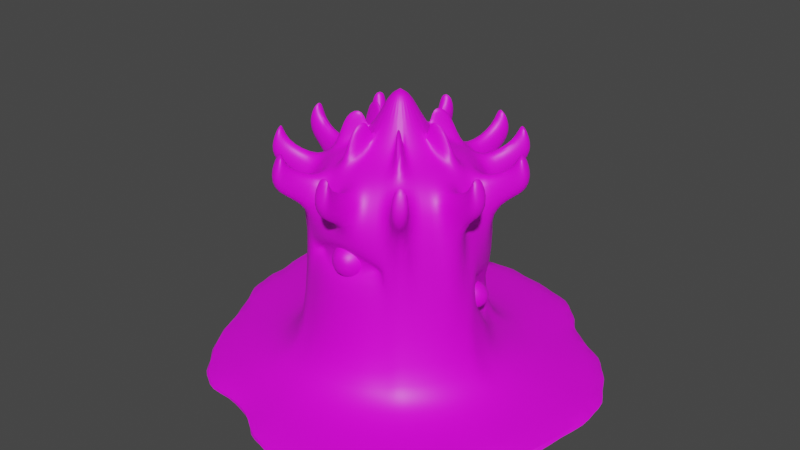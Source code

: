 # Source: Monstruo_ojos_1.blend  (saved by Blender 3.6.11; exported with 4.5.12 LTS)
import bpy
from mathutils import Matrix  # noqa: F401  (used for matrix-valued properties, if any)

bpy.ops.wm.read_factory_settings(use_empty=True)
scene = bpy.context.scene
scene.name = 'Scene'

# ---- collections
col_collection = bpy.data.collections.new('Collection'); scene.collection.children.link(col_collection)

# ---- images (referenced by path relative to the original .blend; pixels are not part of the script)
import os
ASSET_DIR = os.environ.get("B2B_ASSET_DIR", "")  # directory of the original .blend (textures are referenced by path, not embedded)
HERE = os.path.dirname(os.path.abspath(__file__))  # packed textures are extracted next to this script under _unpacked/

def load_image(name, relpath, width, height, colorspace="sRGB"):
    """Load a texture the original file referenced (path relative to the .blend, or extracted next to this script)."""
    p = next((c for c in (os.path.join(HERE, relpath), os.path.join(ASSET_DIR, relpath)) if relpath and os.path.exists(c)), "")
    if p:
        img = bpy.data.images.load(p, check_existing=True)
        img.name = name
    else:  # same state as the original file: an image datablock whose file is absent (Cycles renders it pink)
        img = bpy.data.images.new(name, width, height)
        img.source = "FILE"
        img.filepath = "//" + (relpath or name)
    img.colorspace_settings.name = colorspace
    return img
img_paletasubmarino_png = load_image('PaletaSubmarino.png', 'MonstruoOjos.png', 1024, 1024, 'sRGB')

# ---- materials (node trees are filled in below, after node groups)
mat_mounstroojo = bpy.data.materials.new('MounstroOjo')
mat_mounstroojo.use_transparent_shadow = False

# ---- node groups
ng_auto_smooth = bpy.data.node_groups.new('Auto Smooth', 'GeometryNodeTree')
_s = ng_auto_smooth.interface.new_socket(name='Geometry', in_out='OUTPUT', socket_type='NodeSocketGeometry')
_s = ng_auto_smooth.interface.new_socket(name='Geometry', in_out='INPUT', socket_type='NodeSocketGeometry')
_s = ng_auto_smooth.interface.new_socket(name='Angle', in_out='INPUT', socket_type='NodeSocketFloat')
_s.subtype = 'ANGLE'
_s.min_value = 0.0
_s.max_value = 3.142
ng_auto_smooth.is_modifier = True
_N = ng_auto_smooth.nodes; _L = ng_auto_smooth.links
n0 = _N.new('NodeGroupOutput'); n0.name = 'Group Output'; n0.location = (480, -100)
n1 = _N.new('NodeGroupInput'); n1.name = 'Group Input'; n1.location = (-420, -300)
n2 = _N.new('NodeGroupInput'); n2.name = 'Group Input.001'; n2.location = (-60, -100)
n3 = _N.new('GeometryNodeSetShadeSmooth'); n3.name = 'Set Shade Smooth'; n3.location = (120, -100)
n3.domain = 'EDGE'
n4 = _N.new('GeometryNodeSetShadeSmooth'); n4.name = 'Set Shade Smooth.001'; n4.location = (300, -100)
n5 = _N.new('GeometryNodeInputMeshEdgeAngle'); n5.name = 'Edge Angle'; n5.location = (-420, -220)
n6 = _N.new('GeometryNodeInputEdgeSmooth'); n6.name = 'Is Edge Smooth'; n6.location = (-60, -160)
n7 = _N.new('GeometryNodeInputShadeSmooth'); n7.name = 'Is Face Smooth'; n7.location = (-240, -340)
n8 = _N.new('FunctionNodeBooleanMath'); n8.name = 'Boolean Math'; n8.location = (-60, -220)
n9 = _N.new('FunctionNodeCompare'); n9.name = 'Compare'; n9.location = (-240, -180)
n9.operation = 'LESS_EQUAL'
_L.new(n5.outputs[0], n9.inputs[0])
_L.new(n4.outputs[0], n0.inputs[0])
_L.new(n1.outputs[1], n9.inputs[1])
_L.new(n9.outputs[0], n8.inputs[0])
_L.new(n7.outputs[0], n8.inputs[1])
_L.new(n2.outputs[0], n3.inputs[0])
_L.new(n6.outputs[0], n3.inputs[1])
_L.new(n3.outputs[0], n4.inputs[0])
_L.new(n8.outputs[0], n3.inputs[2])
n0.is_active_output = True

# ---- material node trees
mat_mounstroojo.use_nodes = True; mat_mounstroojo.node_tree.nodes.clear()
_N = mat_mounstroojo.node_tree.nodes; _L = mat_mounstroojo.node_tree.links
n0 = _N.new('ShaderNodeBsdfPrincipled'); n0.name = 'Principled BSDF'; n0.location = (10, 300)
n0.inputs[3].default_value = 1.45
n0.inputs[27].default_value = (0.0, 0.0, 0.0, 1.0)
n1 = _N.new('ShaderNodeOutputMaterial'); n1.name = 'Material Output'; n1.location = (300, 300)
n2 = _N.new('ShaderNodeTexImage'); n2.name = 'Image Texture'; n2.location = (-280, 260)
n2.image = img_paletasubmarino_png
_L.new(n0.outputs[0], n1.inputs[0])
_L.new(n2.outputs[0], n0.inputs[0])
n1.is_active_output = True

# ---- world
world_world = bpy.data.worlds.new('World'); scene.world = world_world
world_world.use_nodes = True; world_world.node_tree.nodes.clear()
_N = world_world.node_tree.nodes; _L = world_world.node_tree.links
n0 = _N.new('ShaderNodeOutputWorld'); n0.name = 'World Output'; n0.location = (300, 300)
n1 = _N.new('ShaderNodeBackground'); n1.name = 'Background'; n1.location = (10, 300)
n1.inputs[0].default_value = (0.05088, 0.05088, 0.05088, 1.0)
_L.new(n1.outputs[0], n0.inputs[0])
n0.is_active_output = True
world_world.color = (0.05088, 0.05088, 0.05088)
world_world.use_sun_shadow = False
world_world.sun_shadow_jitter_overblur = 0.0

# ---- meshes
me_cylinder = bpy.data.meshes.new('Cylinder')
me_cylinder.from_pydata([(-3.398e-10, 1.028, 0.431), (0.0, 1.0, 2.188), (0.2006, 1.008, 0.431), (0.1951, 0.9808, 2.188), (0.3934, 0.9498, 0.431), (0.3827, 0.9239, 2.188), (0.5712, 0.8548, 0.431), (0.5556, 0.8315, 2.188), (0.727, 0.727, 0.431), (0.7071, 0.7071, 2.188), (0.8548, 0.5712, 0.431), (0.8315, 0.5556, 2.188), (0.9498, 0.3934, 0.431), (0.9239, 0.3827, 2.188), (1.008, 0.2006, 0.431), (0.9808, 0.1951, 2.188), (1.028, -4.182e-10, 0.431), (1.0, 0.0, 2.188), (1.008, -0.2006, 0.431), (0.9808, -0.1951, 2.188), (0.9498, -0.3934, 0.431), (0.9239, -0.3827, 2.188), (0.8548, -0.5712, 0.431), (0.8315, -0.5556, 2.188), (0.727, -0.727, 0.431), (0.7071, -0.7071, 2.188), (0.5712, -0.8548, 0.431), (0.5556, -0.8315, 2.188), (0.3934, -0.9498, 0.431), (0.3827, -0.9239, 2.188), (0.2006, -1.008, 0.431), (0.1951, -0.9808, 2.188), (-3.398e-10, -1.028, 0.431), (0.0, -1.0, 2.188), (-0.2006, -1.008, 0.431), (-0.1951, -0.9808, 2.188), (-0.3934, -0.9498, 0.431), (-0.3827, -0.9239, 2.188), (-0.5712, -0.8548, 0.431), (-0.5556, -0.8315, 2.188), (-0.727, -0.727, 0.431), (-0.7071, -0.7071, 2.188), (-0.8548, -0.5712, 0.431), (-0.8315, -0.5556, 2.188), (-0.9498, -0.3934, 0.431), (-0.9239, -0.3827, 2.188), (-1.008, -0.2006, 0.431), (-0.9808, -0.1951, 2.188), (-1.028, -4.182e-10, 0.431), (-1.0, 0.0, 2.188), (-1.008, 0.2006, 0.431), (-0.9808, 0.1951, 2.188), (-0.9498, 0.3934, 0.431), (-0.9239, 0.3827, 2.188), (-0.8548, 0.5712, 0.431), (-0.8315, 0.5556, 2.188), (-0.727, 0.727, 0.431), (-0.7071, 0.7071, 2.188), (-0.5712, 0.8548, 0.431), (-0.5556, 0.8315, 2.188), (-0.3934, 0.9498, 0.431), (-0.3827, 0.9239, 2.188), (-0.2006, 1.008, 0.431), (-0.1951, 0.9808, 2.188), (-8.698e-09, 1.456, 0.1971), (0.284, 1.428, 0.1971), (0.5572, 1.345, 0.1971), (0.8089, 1.211, 0.1971), (1.029, 1.029, 0.1971), (1.211, 0.8089, 0.1971), (1.345, 0.5572, 0.1971), (1.428, 0.284, 0.1971), (1.456, -6.794e-09, 0.1971), (1.428, -0.284, 0.1971), (1.345, -0.5572, 0.1971), (1.211, -0.8089, 0.1971), (1.029, -1.029, 0.1971), (0.8089, -1.211, 0.1971), (0.5572, -1.345, 0.1971), (0.284, -1.428, 0.1971), (-8.698e-09, -1.456, 0.1971), (-0.284, -1.428, 0.1971), (-0.5572, -1.345, 0.1971), (-0.8089, -1.211, 0.1971), (-1.029, -1.029, 0.1971), (-1.211, -0.8089, 0.1971), (-1.345, -0.5572, 0.1971), (-1.428, -0.284, 0.1971), (-1.456, -6.794e-09, 0.1971), (-1.428, 0.284, 0.1971), (-1.345, 0.5572, 0.1971), (-1.211, 0.8089, 0.1971), (-1.029, 1.029, 0.1971), (-0.8089, 1.211, 0.1971), (-0.5572, 1.345, 0.1971), (-0.284, 1.428, 0.1971), (-0.2224, 2.852, 0.006145), (0.2925, 2.716, 0.006145), (0.9287, 2.594, 0.006145), (1.24, 2.15, 0.006145), (1.375, 1.878, 0.006145), (2.002, 1.625, 0.006145), (2.222, 1.29, 0.006145), (2.544, 0.8191, 0.006145), (2.577, 0.3827, 0.006145), (2.399, -0.5613, 0.006145), (2.293, -0.6812, 0.006145), (2.049, -0.9219, 0.006145), (1.954, -1.695, 0.006145), (1.654, -1.991, 0.006145), (1.177, -2.246, 0.006145), (0.6829, -2.392, 0.006145), (0.1444, -2.445, 0.006145), (-0.2522, -2.344, 0.006145), (-0.5808, -1.939, 0.006145), (-1.354, -2.027, 0.006145), (-1.595, -1.837, 0.006145), (-1.938, -1.419, 0.006145), (-2.181, -1.036, 0.006145), (-2.338, -0.5183, 0.006145), (-2.77, 0.02028, 0.006145), (-2.824, 0.4405, 0.006145), (-2.844, 0.8046, 0.006145), (-3.109, 1.578, 0.006145), (-2.589, 2.15, 0.006145), (-1.543, 2.316, 0.006145), (-1.066, 2.571, 0.006145), (-0.6427, 2.834, 0.006145), (0.169, 0.8497, 2.471), (6.309e-09, 0.8663, 2.471), (0.3315, 0.8004, 2.471), (0.4813, 0.7203, 2.471), (0.6126, 0.6126, 2.471), (0.7203, 0.4813, 2.471), (0.8004, 0.3315, 2.471), (0.8497, 0.169, 2.471), (0.8663, 1.992e-09, 2.471), (0.8497, -0.169, 2.471), (0.8004, -0.3315, 2.471), (0.7203, -0.4813, 2.471), (0.6126, -0.6126, 2.471), (0.4813, -0.7203, 2.471), (0.3315, -0.8004, 2.471), (0.169, -0.8497, 2.471), (6.309e-09, -0.8663, 2.471), (-0.169, -0.8497, 2.471), (-0.3315, -0.8004, 2.471), (-0.4813, -0.7203, 2.471), (-0.6126, -0.6126, 2.471), (-0.7203, -0.4813, 2.471), (-0.8004, -0.3315, 2.471), (-0.8497, -0.169, 2.471), (-0.8663, 1.992e-09, 2.471), (-0.8497, 0.169, 2.471), (-0.8004, 0.3315, 2.471), (-0.7203, 0.4813, 2.471), (-0.6126, 0.6126, 2.471), (-0.4813, 0.7203, 2.471), (-0.3315, 0.8004, 2.471), (-0.169, 0.8497, 2.471), (0.1331, 0.6692, 2.641), (7.328e-09, 0.6823, 2.641), (0.2611, 0.6304, 2.641), (0.3791, 0.5673, 2.641), (0.4825, 0.4825, 2.641), (0.5673, 0.3791, 2.641), (0.6304, 0.2611, 2.641), (0.6692, 0.1331, 2.641), (0.6823, 1.173e-09, 2.641), (0.6692, -0.1331, 2.641), (0.6304, -0.2611, 2.641), (0.5673, -0.3791, 2.641), (0.4825, -0.4825, 2.641), (0.3791, -0.5673, 2.641), (0.2611, -0.6304, 2.641), (0.1331, -0.6692, 2.641), (7.328e-09, -0.6823, 2.641), (-0.1331, -0.6692, 2.641), (-0.2611, -0.6304, 2.641), (-0.3791, -0.5673, 2.641), (-0.4825, -0.4825, 2.641), (-0.5673, -0.3791, 2.641), (-0.6304, -0.2611, 2.641), (-0.6692, -0.1331, 2.641), (-0.6823, 1.173e-09, 2.641), (-0.6692, 0.1331, 2.641), (-0.6304, 0.2611, 2.641), (-0.5673, 0.3791, 2.641), (-0.4825, 0.4825, 2.641), (-0.3791, 0.5673, 2.641), (-0.2611, 0.6304, 2.641), (-0.1331, 0.6692, 2.641), (0.06549, 0.3293, 2.764), (3.892e-09, 0.3357, 2.764), (0.1285, 0.3102, 2.764), (0.1865, 0.2791, 2.764), (0.2374, 0.2374, 2.764), (0.2791, 0.1865, 2.764), (0.3102, 0.1285, 2.764), (0.3293, 0.06549, 2.764), (0.3357, 6.255e-09, 2.764), (0.3293, -0.06549, 2.764), (0.3102, -0.1285, 2.764), (0.2791, -0.1865, 2.764), (0.2374, -0.2374, 2.764), (0.1865, -0.2791, 2.764), (0.1285, -0.3102, 2.764), (0.06549, -0.3293, 2.764), (3.892e-09, -0.3357, 2.764), (-0.06549, -0.3293, 2.764), (-0.1285, -0.3102, 2.764), (-0.1865, -0.2791, 2.764), (-0.2374, -0.2374, 2.764), (-0.2791, -0.1865, 2.764), (-0.3102, -0.1285, 2.764), (-0.3293, -0.06549, 2.764), (-0.3357, 6.255e-09, 2.764), (-0.3293, 0.06549, 2.764), (-0.3102, 0.1285, 2.764), (-0.2791, 0.1865, 2.764), (-0.2374, 0.2374, 2.764), (-0.1865, 0.2791, 2.764), (-0.1285, 0.3102, 2.764), (-0.06549, 0.3293, 2.764), (0.1951, -0.9808, 1.885), (0.1951, -0.9808, 1.516), (0.0, -1.0, 1.916), (0.0, -1.0, 1.489), (-0.1951, -0.9808, 1.876), (-0.1951, -0.9808, 1.512), (-0.3827, -0.9239, 1.799), (-0.3827, -0.9239, 1.564), (-0.5556, -0.8315, 1.678), (0.5556, -0.8315, 1.686), (0.3827, -0.9239, 1.793), (0.3827, -0.9239, 1.582), (0.1502, -0.8666, 1.841), (0.1502, -0.8666, 1.556), (7.425e-10, -0.8814, 1.864), (7.425e-10, -0.8814, 1.536), (-0.1502, -0.8666, 1.833), (-0.1502, -0.8666, 1.553), (-0.2946, -0.8228, 1.774), (-0.2946, -0.8228, 1.593), (0.2946, -0.8228, 1.77), (0.2946, -0.8228, 1.607), (0.4277, -0.7517, 1.688), (-0.4277, -0.7517, 1.681), (0.7071, 0.7071, 1.032), (0.7071, 0.7071, 0.5794), (0.8315, 0.5556, 1.289), (0.8315, 0.5556, 0.5891), (0.9239, 0.3827, 1.4), (0.9239, 0.3827, 0.7372), (0.9808, 0.1951, 1.432), (0.9808, 0.1951, 1.007), (1.0, 0.0, 1.38), (0.5556, 0.8315, 0.6876), (0.6068, 0.5997, 1.029), (0.6068, 0.5997, 0.6503), (0.7108, 0.4729, 1.244), (0.7108, 0.4729, 0.6584), (0.7882, 0.3283, 1.337), (0.7882, 0.3283, 0.7823), (0.8358, 0.1713, 1.363), (0.8358, 0.1713, 1.008), (0.8518, 0.008099, 1.32), (0.48, 0.7038, 0.7408), (-1.0, 0.0, 1.014), (-0.9808, 0.1951, 1.182), (-0.9808, 0.1951, 0.9825), (-0.9239, 0.3827, 1.351), (-0.9239, 0.3827, 0.9712), (-0.8315, 0.5556, 1.4), (-0.8315, 0.5556, 1.002), (-0.7071, 0.7071, 1.382), (-0.7071, 0.7071, 1.106), (-0.5556, 0.8315, 1.331), (-0.8266, 0.2141, 1.179), (-0.8266, 0.2141, 1.041), (-0.7872, 0.3439, 1.296), (-0.7872, 0.3439, 1.033), (-0.7233, 0.4635, 1.33), (-0.7233, 0.4635, 1.054), (-0.6372, 0.5683, 1.317), (-0.6372, 0.5683, 1.127), (-0.5324, 0.6544, 1.282), (-0.8399, 0.07911, 1.062), (0.4977, 1.303, 2.374), (0.3101, 1.36, 2.374), (0.9585, 1.013, 2.374), (0.8069, 1.138, 2.374), (1.36, 0.3101, 2.374), (1.303, 0.4977, 2.374), (1.303, -0.4977, 2.374), (1.36, -0.3101, 2.374), (0.8069, -1.138, 2.374), (0.9585, -1.013, 2.374), (0.03884, -1.394, 2.374), (0.2339, -1.375, 2.374), (-0.7423, -1.181, 2.374), (-0.5695, -1.273, 2.374), (-1.273, -0.5695, 2.374), (-1.181, -0.7423, 2.374), (-1.375, 0.2339, 2.374), (-1.394, 0.03884, 2.374), (-1.013, 0.9585, 2.374), (-1.138, 0.8069, 2.374), (-0.3101, 1.36, 2.374), (-0.4977, 1.303, 2.374), (0.4465, 1.18, 2.657), (0.284, 1.229, 2.657), (0.8639, 0.9189, 2.657), (0.7327, 1.027, 2.657), (1.229, 0.284, 2.657), (1.18, 0.4465, 2.657), (1.18, -0.4465, 2.657), (1.229, -0.284, 2.657), (0.7327, -1.027, 2.657), (0.8639, -0.9189, 2.657), (0.03884, -1.261, 2.657), (0.2078, -1.244, 2.657), (-0.6681, -1.07, 2.657), (-0.5183, -1.15, 2.657), (-1.15, -0.5183, 2.657), (-1.07, -0.6681, 2.657), (-1.244, 0.2078, 2.657), (-1.261, 0.03884, 2.657), (-0.9189, 0.8639, 2.657), (-1.027, 0.7327, 2.657), (-0.284, 1.229, 2.657), (-0.4465, 1.18, 2.657), (0.5113, 1.333, 2.619), (0.3214, 1.391, 2.619), (0.9778, 1.04, 2.619), (0.8244, 1.166, 2.619), (1.384, 0.3278, 2.619), (1.327, 0.5177, 2.619), (1.327, -0.4901, 2.619), (1.384, -0.3001, 2.619), (0.8244, -1.138, 2.619), (0.9778, -1.012, 2.619), (0.04671, -1.398, 2.619), (0.2442, -1.378, 2.619), (-0.7442, -1.182, 2.619), (-0.5692, -1.275, 2.619), (-1.282, -0.5627, 2.619), (-1.188, -0.7378, 2.619), (-1.385, 0.2507, 2.619), (-1.404, 0.05315, 2.619), (-1.019, 0.9843, 2.619), (-1.145, 0.8308, 2.619), (-0.3066, 1.391, 2.619), (-0.4965, 1.333, 2.619), (0.4595, 1.208, 2.906), (0.295, 1.258, 2.906), (0.8821, 0.9442, 2.906), (0.7492, 1.053, 2.906), (1.252, 0.3014, 2.906), (1.202, 0.4659, 2.906), (1.202, -0.4383, 2.906), (1.252, -0.2737, 2.906), (0.7492, -1.026, 2.906), (0.8821, -0.9165, 2.906), (0.04671, -1.263, 2.906), (0.2178, -1.246, 2.906), (-0.669, -1.069, 2.906), (-0.5174, -1.15, 2.906), (-1.157, -0.5109, 2.906), (-1.076, -0.6626, 2.906), (-1.252, 0.2243, 2.906), (-1.269, 0.05315, 2.906), (-0.9229, 0.8885, 2.906), (-1.032, 0.7556, 2.906), (-0.2802, 1.258, 2.906), (-0.4447, 1.208, 2.906), (0.01823, 0.09166, 3.324), (-1.368e-07, 0.09346, 3.324), (0.03576, 0.08634, 3.324), (0.05192, 0.07771, 3.324), (0.06608, 0.06608, 3.324), (0.07771, 0.05192, 3.324), (0.08634, 0.03576, 3.324), (0.09166, 0.01823, 3.324), (0.09346, 1.249e-08, 3.324), (0.09166, -0.01823, 3.324), (0.08634, -0.03576, 3.324), (0.07771, -0.05192, 3.324), (0.06608, -0.06608, 3.324), (0.05192, -0.07771, 3.324), (0.03576, -0.08634, 3.324), (0.01823, -0.09166, 3.324), (-1.368e-07, -0.09346, 3.324), (-0.01823, -0.09166, 3.324), (-0.03576, -0.08634, 3.324), (-0.05192, -0.07771, 3.324), (-0.06608, -0.06608, 3.324), (-0.07771, -0.05192, 3.324), (-0.08634, -0.03576, 3.324), (-0.09166, -0.01823, 3.324), (-0.09346, 1.249e-08, 3.324), (-0.09166, 0.01823, 3.324), (-0.08634, 0.03576, 3.324), (-0.07771, 0.05192, 3.324), (-0.06608, 0.06608, 3.324), (-0.05192, 0.07771, 3.324), (-0.03576, 0.08634, 3.324), (-0.01823, 0.09166, 3.324), (0.2915, 0.4845, 3.015), (0.2148, 0.5255, 3.015), (0.5584, 0.01128, 3.015), (0.5498, 0.09786, 3.015), (0.3132, -0.4735, 3.015), (0.3804, -0.4183, 3.015), (-0.2262, -0.539, 3.015), (-0.1429, -0.5642, 3.015), (-0.545, -0.2342, 3.015), (-0.504, -0.311, 3.015), (-0.555, 0.2067, 3.015), (-0.5802, 0.1234, 3.015), (-0.2502, 0.5255, 3.015), (-0.327, 0.4845, 3.015), (0.1662, 0.297, 3.095), (0.1285, 0.3172, 3.095), (0.3329, 0.01128, 3.095), (0.3287, 0.05388, 3.095), (0.1879, -0.2861, 3.095), (0.221, -0.2589, 3.095), (-0.1399, -0.3307, 3.095), (-0.09892, -0.3431, 3.095), (-0.3367, -0.148, 3.095), (-0.3165, -0.1857, 3.095), (-0.3467, 0.1204, 3.095), (-0.3591, 0.07944, 3.095), (-0.164, 0.3172, 3.095), (-0.2017, 0.297, 3.095), (-1.922, -0.8862, 0.1567), (-1.714, -1.232, 0.1567), (2.099, -0.4765, 0.1567), (2.215, 0.2084, 0.1567), (-2.053, -0.4518, 0.1567), (1.997, -0.682, 0.1567), (-2.316, -4.206e-09, 0.1567), (1.789, -0.9463, 0.1567), (-2.332, 0.3837, 0.1567), (1.644, -1.501, 0.1567), (-2.303, 0.7297, 0.1567), (1.361, -1.762, 0.1567), (-2.388, 1.3, 0.1567), (0.961, -1.976, 0.1567), (0.3157, 2.264, 0.1567), (-0.1225, 2.357, 0.1567), (-1.998, 1.74, 0.1567), (0.5402, -2.101, 0.1567), (0.8181, 2.153, 0.1567), (-1.287, 1.925, 0.1567), (0.08846, -2.146, 0.1567), (1.123, 1.83, 0.1567), (-0.8862, 2.139, 0.1567), (-0.2817, -2.074, 0.1567), (1.311, 1.583, 0.1567), (-0.5062, 2.332, 0.1567), (-0.6072, -1.799, 0.1567), (1.762, 1.327, 0.1567), (-1.178, -1.783, 0.1567), (1.956, 1.009, 0.1567), (-1.427, -1.583, 0.1567), (2.183, 0.6015, 0.1567), (0.01324, -0.9739, 1.839), (0.01324, -0.8134, 1.939), (0.01324, -0.6289, 1.897), (0.1104, -0.9751, 1.799), (0.1848, -0.8155, 1.868), (0.1587, -0.6307, 1.837), (0.04737, -0.5288, 1.722), (0.01324, -1.02, 1.703), (0.1507, -0.9779, 1.701), (0.2559, -0.8206, 1.697), (0.2189, -0.6349, 1.691), (0.0615, -0.5298, 1.688), (0.1104, -0.9808, 1.604), (0.1848, -0.8256, 1.525), (0.1587, -0.6392, 1.546), (0.04737, -0.5308, 1.654), (0.01324, -0.982, 1.564), (0.01324, -0.8277, 1.454), (0.01324, -0.641, 1.486), (0.01324, -0.5312, 1.64), (-0.08395, -0.9808, 1.604), (-0.1583, -0.8256, 1.525), (-0.1322, -0.6392, 1.546), (-0.02089, -0.5308, 1.654), (0.01324, -0.525, 1.688), (-0.1242, -0.9779, 1.701), (-0.2294, -0.8206, 1.697), (-0.1925, -0.6349, 1.691), (-0.03502, -0.5298, 1.688), (-0.08395, -0.9751, 1.799), (-0.1583, -0.8155, 1.868), (-0.1322, -0.6307, 1.837), (-0.02089, -0.5288, 1.722), (0.01324, -0.5284, 1.736), (0.8215, 0.5183, 1.063), (0.7466, 0.457, 1.179), (0.6477, 0.3437, 1.195), (0.7603, 0.5577, 1.021), (0.6386, 0.5264, 1.105), (0.5561, 0.4026, 1.132), (0.5612, 0.2588, 1.086), (0.8341, 0.5067, 0.95), (0.7296, 0.5535, 0.9434), (0.5845, 0.5191, 0.9677), (0.5102, 0.3964, 1.015), (0.5505, 0.2573, 1.059), (0.7475, 0.5083, 0.8749), (0.616, 0.4393, 0.8468), (0.537, 0.3288, 0.9129), (0.5567, 0.2414, 1.035), (0.8034, 0.4485, 0.8561), (0.7147, 0.3338, 0.8136), (0.6207, 0.2393, 0.8848), (0.5764, 0.2204, 1.028), (0.8646, 0.4092, 0.8981), (0.8227, 0.2644, 0.8876), (0.7122, 0.1804, 0.9476), (0.5978, 0.2066, 1.043), (0.5771, 0.23, 1.066), (0.8953, 0.4133, 0.9761), (0.8768, 0.2717, 1.025), (0.7581, 0.1866, 1.064), (0.6086, 0.2081, 1.07), (0.8774, 0.4585, 1.045), (0.8453, 0.3514, 1.146), (0.7314, 0.2543, 1.167), (0.6023, 0.2239, 1.094), (0.5827, 0.2449, 1.101), (-0.7487, 0.5068, 1.262), (-0.6566, 0.4463, 1.28), (-0.6074, 0.3606, 1.228), (-0.7938, 0.4665, 1.276), (-0.7362, 0.3752, 1.304), (-0.6749, 0.3003, 1.248), (-0.6457, 0.2857, 1.142), (-0.8136, 0.513, 1.208), (-0.8422, 0.4427, 1.245), (-0.8216, 0.3331, 1.25), (-0.7473, 0.2646, 1.203), (-0.6627, 0.2773, 1.131), (-0.8655, 0.4492, 1.188), (-0.8628, 0.3446, 1.149), (-0.7822, 0.2744, 1.117), (-0.6709, 0.2796, 1.111), (-0.8502, 0.4823, 1.138), (-0.8357, 0.403, 1.061), (-0.7592, 0.3239, 1.042), (-0.6655, 0.2912, 1.093), (-0.8051, 0.5225, 1.124), (-0.7562, 0.4741, 1.036), (-0.6918, 0.3841, 1.022), (-0.6497, 0.3053, 1.089), (-0.6461, 0.2934, 1.114), (-0.7567, 0.5464, 1.155), (-0.6707, 0.5162, 1.09), (-0.6194, 0.4198, 1.067), (-0.6327, 0.3137, 1.099), (-0.7334, 0.5399, 1.212), (-0.6295, 0.5047, 1.191), (-0.5844, 0.4101, 1.153), (-0.6245, 0.3114, 1.119), (-0.6299, 0.2998, 1.137)], [], [(0, 1, 3, 2), (2, 3, 5, 4), (4, 5, 7, 257, 6), (6, 257, 249, 8), (8, 249, 251, 10), (10, 251, 253, 12), (12, 253, 255, 14), (14, 255, 256, 16), (16, 256, 17, 19, 18), (18, 19, 21, 20), (20, 21, 23, 22), (22, 23, 25, 24), (24, 25, 27, 233, 26), (26, 233, 235, 28), (28, 235, 225, 30), (30, 225, 227, 32), (32, 227, 229, 34), (34, 229, 231, 36), (36, 231, 232, 38), (38, 232, 39, 41, 40), (40, 41, 43, 42), (42, 43, 45, 44), (44, 45, 47, 46), (46, 47, 49, 268, 48), (48, 268, 270, 50), (50, 270, 272, 52), (52, 272, 274, 54), (54, 274, 276, 56), (56, 276, 277, 58), (58, 277, 59, 61, 60), (159, 63, 308, 330), (60, 61, 63, 62), (62, 63, 1, 0), (6, 8, 68, 67), (437, 436, 118, 117), (24, 26, 77, 76), (42, 44, 86, 85), (60, 62, 95, 94), (16, 18, 73, 72), (34, 36, 82, 81), (52, 54, 91, 90), (8, 10, 69, 68), (26, 28, 78, 77), (0, 2, 65, 64), (44, 46, 87, 86), (62, 0, 64, 95), (18, 20, 74, 73), (36, 38, 83, 82), (54, 56, 92, 91), (10, 12, 70, 69), (28, 30, 79, 78), (46, 48, 88, 87), (2, 4, 66, 65), (20, 22, 75, 74), (38, 40, 84, 83), (56, 58, 93, 92), (12, 14, 71, 70), (30, 32, 80, 79), (48, 50, 89, 88), (4, 6, 67, 66), (22, 24, 76, 75), (40, 42, 85, 84), (58, 60, 94, 93), (14, 16, 72, 71), (32, 34, 81, 80), (50, 52, 90, 89), (96, 97, 98, 99, 100, 101, 102, 103, 104, 105, 106, 107, 108, 109, 110, 111, 112, 113, 114, 115, 116, 117, 118, 119, 120, 121, 122, 123, 124, 125, 126, 127), (439, 438, 105, 104), (436, 440, 119, 118), (438, 441, 106, 105), (440, 442, 120, 119), (441, 443, 107, 106), (442, 444, 121, 120), (443, 445, 108, 107), (444, 446, 122, 121), (445, 447, 109, 108), (446, 448, 123, 122), (447, 449, 110, 109), (451, 450, 97, 96), (448, 452, 124, 123), (449, 453, 111, 110), (450, 454, 98, 97), (452, 455, 125, 124), (453, 456, 112, 111), (454, 457, 99, 98), (455, 458, 126, 125), (456, 459, 113, 112), (457, 460, 100, 99), (458, 461, 127, 126), (459, 462, 114, 113), (460, 463, 101, 100), (461, 451, 96, 127), (462, 464, 115, 114), (463, 465, 102, 101), (464, 466, 116, 115), (465, 467, 103, 102), (466, 437, 117, 116), (467, 439, 104, 103), (131, 130, 162, 163), (3, 128, 311, 289), (19, 17, 136, 137), (37, 35, 145, 146), (55, 53, 154, 155), (11, 9, 132, 133), (29, 27, 141, 142), (47, 45, 150, 151), (3, 1, 129, 128), (1, 63, 159, 129), (149, 150, 324, 325), (153, 51, 304, 326), (61, 158, 331, 309), (13, 11, 133, 134), (31, 29, 142, 143), (49, 47, 151, 152), (57, 55, 307, 306), (23, 21, 138, 139), (41, 39, 147, 148), (59, 57, 156, 157), (144, 33, 298, 320), (150, 45, 302, 324), (39, 37, 301, 300), (7, 5, 130, 131), (25, 23, 139, 140), (43, 41, 148, 149), (61, 59, 157, 158), (17, 15, 135, 136), (35, 33, 144, 145), (53, 51, 153, 154), (21, 19, 295, 294), (134, 135, 314, 315), (166, 165, 197, 198), (158, 157, 189, 190), (145, 144, 176, 177), (132, 131, 163, 164), (159, 158, 190, 191), (146, 145, 177, 178), (133, 132, 164, 165), (129, 159, 191, 161), (147, 146, 178, 179), (134, 133, 165, 166), (148, 147, 179, 180), (135, 134, 166, 167), (149, 148, 180, 181), (136, 135, 167, 168), (150, 149, 181, 182), (137, 136, 168, 169), (151, 150, 182, 183), (138, 137, 169, 170), (152, 151, 183, 184), (139, 138, 170, 171), (153, 152, 184, 185), (140, 139, 171, 172), (154, 153, 185, 186), (141, 140, 172, 173), (155, 154, 186, 187), (142, 141, 173, 174), (128, 129, 161, 160), (156, 155, 187, 188), (143, 142, 174, 175), (130, 128, 160, 162), (157, 156, 188, 189), (144, 143, 175, 176), (201, 200, 384, 385), (180, 179, 211, 212), (167, 166, 198, 199), (181, 180, 212, 213), (209, 210, 428, 429), (189, 221, 435, 421), (169, 168, 200, 201), (183, 182, 214, 215), (170, 169, 201, 202), (184, 183, 215, 216), (171, 170, 202, 203), (185, 184, 216, 217), (172, 171, 203, 204), (221, 222, 434, 435), (194, 195, 422, 423), (187, 186, 218, 219), (174, 173, 205, 206), (160, 161, 193, 192), (188, 187, 219, 220), (175, 174, 206, 207), (162, 160, 192, 194), (189, 188, 220, 221), (176, 175, 207, 208), (173, 172, 413, 412), (162, 194, 423, 409), (177, 176, 208, 209), (164, 163, 195, 196), (191, 190, 222, 223), (186, 185, 419, 418), (165, 164, 196, 197), (161, 191, 223, 193), (179, 178, 210, 211), (234, 224, 236, 244), (228, 226, 33, 35), (232, 231, 243, 247), (234, 233, 27, 29), (235, 233, 246, 245), (230, 228, 35, 37), (231, 229, 241, 243), (224, 234, 29, 31), (230, 232, 247, 242), (230, 37, 39, 232), (229, 227, 239, 241), (226, 224, 31, 33), (241, 239, 238, 240), (245, 246, 244), (243, 241, 240, 242), (237, 245, 244, 236), (247, 243, 242), (239, 237, 236, 238), (233, 234, 244, 246), (224, 226, 238, 236), (226, 228, 240, 238), (225, 235, 245, 237), (228, 230, 242, 240), (227, 225, 237, 239), (252, 254, 264, 262), (254, 15, 17, 256), (249, 257, 267, 259), (250, 248, 9, 11), (248, 250, 260, 258), (252, 250, 11, 13), (253, 251, 261, 263), (254, 252, 13, 15), (257, 248, 258, 267), (248, 257, 7, 9), (251, 249, 259, 261), (256, 255, 265, 266), (255, 253, 263, 265), (250, 252, 262, 260), (254, 256, 266, 264), (286, 285, 284), (275, 277, 286, 284), (275, 57, 59, 277), (274, 272, 281, 283), (271, 269, 51, 53), (273, 275, 284, 282), (273, 271, 53, 55), (277, 276, 285, 286), (275, 273, 55, 57), (272, 270, 279, 281), (269, 268, 49, 51), (281, 279, 278, 280), (283, 281, 280, 282), (285, 283, 282, 284), (279, 287, 278), (268, 269, 278, 287), (271, 273, 282, 280), (269, 271, 280, 278), (270, 268, 287, 279), (276, 274, 283, 285), (309, 331, 375, 353), (305, 327, 371, 349), (308, 309, 353, 352), (324, 302, 346, 368), (299, 321, 365, 343), (306, 307, 351, 350), (303, 325, 369, 347), (293, 315, 359, 337), (304, 305, 349, 348), (331, 330, 374, 375), (328, 306, 350, 372), (7, 131, 313, 291), (138, 21, 294, 316), (5, 3, 289, 288), (137, 138, 316, 317), (25, 140, 319, 297), (147, 39, 300, 322), (19, 137, 317, 295), (15, 13, 293, 292), (152, 153, 326, 327), (33, 31, 299, 298), (156, 57, 306, 328), (51, 49, 305, 304), (13, 134, 315, 293), (140, 141, 318, 319), (37, 146, 323, 301), (31, 143, 321, 299), (155, 156, 328, 329), (49, 152, 327, 305), (55, 155, 329, 307), (128, 130, 310, 311), (130, 5, 288, 310), (9, 7, 291, 290), (143, 144, 320, 321), (27, 25, 297, 296), (132, 9, 290, 312), (45, 43, 303, 302), (63, 61, 309, 308), (131, 132, 312, 313), (158, 159, 330, 331), (141, 27, 296, 318), (146, 147, 322, 323), (43, 149, 325, 303), (135, 15, 292, 314), (346, 347, 369, 368), (352, 353, 375, 374), (338, 339, 361, 360), (344, 345, 367, 366), (350, 351, 373, 372), (332, 333, 355, 354), (336, 337, 359, 358), (342, 343, 365, 364), (348, 349, 371, 370), (334, 335, 357, 356), (340, 341, 363, 362), (311, 310, 354, 355), (310, 288, 332, 354), (330, 308, 352, 374), (313, 312, 356, 357), (314, 292, 336, 358), (295, 317, 361, 339), (315, 314, 358, 359), (320, 298, 342, 364), (288, 289, 333, 332), (301, 323, 367, 345), (317, 316, 360, 361), (326, 304, 348, 370), (290, 291, 335, 334), (307, 329, 373, 351), (319, 318, 362, 363), (291, 313, 357, 335), (292, 293, 337, 336), (312, 290, 334, 356), (321, 320, 364, 365), (297, 319, 363, 341), (294, 295, 339, 338), (318, 296, 340, 362), (323, 322, 366, 367), (296, 297, 341, 340), (289, 311, 355, 333), (325, 324, 368, 369), (298, 299, 343, 342), (316, 294, 338, 360), (327, 326, 370, 371), (300, 301, 345, 344), (322, 300, 344, 366), (329, 328, 372, 373), (302, 303, 347, 346), (376, 377, 407, 406, 405, 404, 403, 402, 401, 400, 399, 398, 397, 396, 395, 394, 393, 392, 391, 390, 389, 388, 387, 386, 385, 384, 383, 382, 381, 380, 379, 378), (215, 214, 398, 399), (202, 201, 385, 386), (216, 215, 399, 400), (203, 202, 386, 387), (217, 216, 400, 401), (204, 203, 387, 388), (218, 217, 401, 402), (205, 204, 388, 389), (219, 218, 402, 403), (206, 205, 389, 390), (192, 193, 377, 376), (220, 219, 403, 404), (207, 206, 390, 391), (194, 192, 376, 378), (221, 220, 404, 405), (208, 207, 391, 392), (195, 194, 378, 379), (222, 221, 405, 406), (209, 208, 392, 393), (196, 195, 379, 380), (223, 222, 406, 407), (210, 209, 393, 394), (197, 196, 380, 381), (193, 223, 407, 377), (211, 210, 394, 395), (198, 197, 381, 382), (212, 211, 395, 396), (199, 198, 382, 383), (213, 212, 396, 397), (200, 199, 383, 384), (214, 213, 397, 398), (410, 411, 425, 424), (416, 417, 431, 430), (418, 419, 433, 432), (412, 413, 427, 426), (408, 409, 423, 422), (420, 421, 435, 434), (414, 415, 429, 428), (195, 163, 408, 422), (185, 217, 433, 419), (163, 162, 409, 408), (190, 189, 421, 420), (222, 190, 420, 434), (172, 204, 427, 413), (177, 209, 429, 415), (178, 177, 415, 414), (218, 186, 418, 432), (199, 200, 424, 425), (213, 214, 430, 431), (205, 173, 412, 426), (167, 199, 425, 411), (210, 178, 414, 428), (168, 167, 411, 410), (181, 213, 431, 417), (182, 181, 417, 416), (200, 168, 410, 424), (217, 218, 432, 433), (204, 205, 426, 427), (214, 182, 416, 430), (266, 265, 263, 261, 259, 267, 258, 260, 262, 264), (71, 72, 439, 467), (84, 85, 437, 466), (70, 71, 467, 465), (83, 84, 466, 464), (69, 70, 465, 463), (82, 83, 464, 462), (95, 64, 451, 461), (68, 69, 463, 460), (81, 82, 462, 459), (94, 95, 461, 458), (67, 68, 460, 457), (80, 81, 459, 456), (93, 94, 458, 455), (66, 67, 457, 454), (79, 80, 456, 453), (92, 93, 455, 452), (65, 66, 454, 450), (78, 79, 453, 449), (91, 92, 452, 448), (64, 65, 450, 451), (77, 78, 449, 447), (90, 91, 448, 446), (76, 77, 447, 445), (89, 90, 446, 444), (75, 76, 445, 443), (88, 89, 444, 442), (74, 75, 443, 441), (87, 88, 442, 440), (73, 74, 441, 438), (86, 87, 440, 436), (72, 73, 438, 439), (85, 86, 436, 437), (484, 485, 481, 480), (472, 473, 470, 469), (473, 472, 477, 478), (474, 473, 478, 479), (497, 468, 469, 498), (482, 483, 479, 478), (470, 473, 474, 501), (493, 494, 489, 488), (475, 476, 471), (479, 492, 474), (481, 482, 478, 477), (475, 480, 476), (483, 492, 479), (489, 490, 486, 485), (483, 482, 486, 487), (475, 484, 480), (494, 495, 490, 489), (497, 498, 494, 493), (490, 491, 487, 486), (487, 492, 483), (475, 488, 484), (491, 492, 487), (498, 499, 495, 494), (495, 496, 491, 490), (475, 493, 488), (496, 492, 491), (492, 500, 501), (499, 500, 496, 495), (475, 497, 493), (500, 492, 496), (470, 501, 500, 499), (468, 497, 475), (492, 501, 474), (469, 470, 499, 498), (488, 489, 485, 484), (480, 481, 477, 476), (476, 477, 472, 471), (471, 472, 469, 468), (471, 468, 475), (485, 486, 482, 481), (518, 519, 515, 514), (506, 507, 504, 503), (507, 506, 511, 512), (508, 507, 512, 513), (531, 502, 503, 532), (516, 517, 513, 512), (504, 507, 508, 535), (527, 528, 523, 522), (509, 510, 505), (513, 526, 508), (515, 516, 512, 511), (509, 514, 510), (517, 526, 513), (523, 524, 520, 519), (517, 516, 520, 521), (509, 518, 514), (528, 529, 524, 523), (531, 532, 528, 527), (524, 525, 521, 520), (521, 526, 517), (509, 522, 518), (525, 526, 521), (532, 533, 529, 528), (529, 530, 525, 524), (509, 527, 522), (530, 526, 525), (526, 534, 535), (533, 534, 530, 529), (509, 531, 527), (534, 526, 530), (504, 535, 534, 533), (502, 531, 509), (526, 535, 508), (503, 504, 533, 532), (522, 523, 519, 518), (514, 515, 511, 510), (510, 511, 506, 505), (505, 506, 503, 502), (505, 502, 509), (519, 520, 516, 515), (552, 553, 549, 548), (540, 541, 538, 537), (541, 540, 545, 546), (542, 541, 546, 547), (565, 536, 537, 566), (550, 551, 547, 546), (538, 541, 542, 569), (561, 562, 557, 556), (543, 544, 539), (547, 560, 542), (549, 550, 546, 545), (543, 548, 544), (551, 560, 547), (557, 558, 554, 553), (551, 550, 554, 555), (543, 552, 548), (562, 563, 558, 557), (565, 566, 562, 561), (558, 559, 555, 554), (555, 560, 551), (543, 556, 552), (559, 560, 555), (566, 567, 563, 562), (563, 564, 559, 558), (543, 561, 556), (564, 560, 559), (560, 568, 569), (567, 568, 564, 563), (543, 565, 561), (568, 560, 564), (538, 569, 568, 567), (536, 565, 543), (560, 569, 542), (537, 538, 567, 566), (556, 557, 553, 552), (548, 549, 545, 544), (544, 545, 540, 539), (539, 540, 537, 536), (539, 536, 543), (553, 554, 550, 549)])
me_cylinder.polygons.foreach_set('use_smooth', [True] * 554)
_uv = me_cylinder.uv_layers.new(name='UVMap')
_uv.uv.foreach_set('vector', [0.78, 0.6938, 0.78, 0.7065, 0.7792, 0.7065, 0.7792, 0.6938, 0.7792, 0.6938, 0.7792, 0.7065, 0.7784, 0.7065, 0.7784, 0.6938, 0.7784, 0.6938, 0.7784, 0.7065, 0.7776, 0.7065, 0.7776, 0.6966, 0.7776, 0.6938, 0.7776, 0.6938, 0.7776, 0.6966, 0.7768, 0.6948, 0.7768, 0.6938, 0.7768, 0.6938, 0.7768, 0.6948, 0.776, 0.6954, 0.776, 0.6938, 0.776, 0.6938, 0.776, 0.6954, 0.7752, 0.6959, 0.7752, 0.6938, 0.7752, 0.6938, 0.7752, 0.6959, 0.7744, 0.6969, 0.7744, 0.6938, 0.7744, 0.6938, 0.7744, 0.6969, 0.7736, 0.6988, 0.7736, 0.6938, 0.7736, 0.6938, 0.7736, 0.6988, 0.7736, 0.7065, 0.7728, 0.7065, 0.7728, 0.6938, 0.7728, 0.6938, 0.7728, 0.7065, 0.772, 0.7065, 0.772, 0.6938, 0.772, 0.6938, 0.772, 0.7065, 0.7712, 0.7065, 0.7712, 0.6938, 0.7712, 0.6938, 0.7712, 0.7065, 0.7704, 0.7065, 0.7704, 0.6938, 0.7704, 0.6938, 0.7704, 0.7065, 0.7696, 0.7065, 0.7696, 0.7033, 0.7696, 0.6938, 0.7696, 0.6938, 0.7696, 0.7033, 0.7688, 0.7027, 0.7688, 0.6938, 0.7688, 0.6938, 0.7688, 0.7027, 0.768, 0.7022, 0.768, 0.6938, 0.768, 0.6938, 0.768, 0.7022, 0.7673, 0.7021, 0.7673, 0.6938, 0.7673, 0.6938, 0.7673, 0.7021, 0.7665, 0.7022, 0.7665, 0.6938, 0.7665, 0.6938, 0.7665, 0.7022, 0.7657, 0.7025, 0.7657, 0.6938, 0.7657, 0.6938, 0.7657, 0.7025, 0.7649, 0.7033, 0.7649, 0.6938, 0.7649, 0.6938, 0.7649, 0.7033, 0.7649, 0.7065, 0.7641, 0.7065, 0.7641, 0.6938, 0.7641, 0.6938, 0.7641, 0.7065, 0.7633, 0.7065, 0.7633, 0.6938, 0.7633, 0.6938, 0.7633, 0.7065, 0.7625, 0.7065, 0.7625, 0.6938, 0.7625, 0.6938, 0.7625, 0.7065, 0.7617, 0.7065, 0.7617, 0.6938, 0.7617, 0.6938, 0.7617, 0.7065, 0.7609, 0.7065, 0.7609, 0.699, 0.7609, 0.6938, 0.7609, 0.6938, 0.7609, 0.699, 0.7601, 0.6988, 0.7601, 0.6938, 0.7601, 0.6938, 0.7601, 0.6988, 0.7593, 0.6988, 0.7593, 0.6938, 0.7593, 0.6938, 0.7593, 0.6988, 0.7585, 0.699, 0.7585, 0.6938, 0.7585, 0.6938, 0.7585, 0.699, 0.7577, 0.6996, 0.7577, 0.6938, 0.7577, 0.6938, 0.7577, 0.6996, 0.7569, 0.7011, 0.7569, 0.6938, 0.7569, 0.6938, 0.7569, 0.7011, 0.7569, 0.7065, 0.7561, 0.7065, 0.7561, 0.6938, 0.7553, 0.7065, 0.7553, 0.7065, 0.7553, 0.7065, 0.7553, 0.7065, 0.7561, 0.6938, 0.7561, 0.7065, 0.7553, 0.7065, 0.7553, 0.6938, 0.7553, 0.6938, 0.7553, 0.7065, 0.7545, 0.7065, 0.7545, 0.6938, 0.7776, 0.6938, 0.7768, 0.6938, 0.7768, 0.6938, 0.7776, 0.6938, 0.7633, 0.6938, 0.7625, 0.6938, 0.7625, 0.6938, 0.7633, 0.6938, 0.7704, 0.6938, 0.7696, 0.6938, 0.7696, 0.6938, 0.7704, 0.6938, 0.7633, 0.6938, 0.7625, 0.6938, 0.7625, 0.6938, 0.7633, 0.6938, 0.7561, 0.6938, 0.7553, 0.6938, 0.7553, 0.6938, 0.7561, 0.6938, 0.7736, 0.6938, 0.7728, 0.6938, 0.7728, 0.6938, 0.7736, 0.6938, 0.7665, 0.6938, 0.7657, 0.6938, 0.7657, 0.6938, 0.7665, 0.6938, 0.7593, 0.6938, 0.7585, 0.6938, 0.7585, 0.6938, 0.7593, 0.6938, 0.7768, 0.6938, 0.776, 0.6938, 0.776, 0.6938, 0.7768, 0.6938, 0.7696, 0.6938, 0.7688, 0.6938, 0.7688, 0.6938, 0.7696, 0.6938, 0.78, 0.6938, 0.7792, 0.6938, 0.7792, 0.6938, 0.78, 0.6938, 0.7625, 0.6938, 0.7617, 0.6938, 0.7617, 0.6938, 0.7625, 0.6938, 0.7553, 0.6938, 0.7545, 0.6938, 0.7545, 0.6938, 0.7553, 0.6938, 0.7728, 0.6938, 0.772, 0.6938, 0.772, 0.6938, 0.7728, 0.6938, 0.7657, 0.6938, 0.7649, 0.6938, 0.7649, 0.6938, 0.7657, 0.6938, 0.7585, 0.6938, 0.7577, 0.6938, 0.7577, 0.6938, 0.7585, 0.6938, 0.776, 0.6938, 0.7752, 0.6938, 0.7752, 0.6938, 0.776, 0.6938, 0.7688, 0.6938, 0.768, 0.6938, 0.768, 0.6938, 0.7688, 0.6938, 0.7617, 0.6938, 0.7609, 0.6938, 0.7609, 0.6938, 0.7617, 0.6938, 0.7792, 0.6938, 0.7784, 0.6938, 0.7784, 0.6938, 0.7792, 0.6938, 0.772, 0.6938, 0.7712, 0.6938, 0.7712, 0.6938, 0.772, 0.6938, 0.7649, 0.6938, 0.7641, 0.6938, 0.7641, 0.6938, 0.7649, 0.6938, 0.7577, 0.6938, 0.7569, 0.6938, 0.7569, 0.6938, 0.7577, 0.6938, 0.7752, 0.6938, 0.7744, 0.6938, 0.7744, 0.6938, 0.7752, 0.6938, 0.768, 0.6938, 0.7673, 0.6938, 0.7673, 0.6938, 0.768, 0.6938, 0.7609, 0.6938, 0.7601, 0.6938, 0.7601, 0.6938, 0.7609, 0.6938, 0.7784, 0.6938, 0.7776, 0.6938, 0.7776, 0.6938, 0.7784, 0.6938, 0.7712, 0.6938, 0.7704, 0.6938, 0.7704, 0.6938, 0.7712, 0.6938, 0.7641, 0.6938, 0.7633, 0.6938, 0.7633, 0.6938, 0.7641, 0.6938, 0.7569, 0.6938, 0.7561, 0.6938, 0.7561, 0.6938, 0.7569, 0.6938, 0.7744, 0.6938, 0.7736, 0.6938, 0.7736, 0.6938, 0.7744, 0.6938, 0.7673, 0.6938, 0.7665, 0.6938, 0.7665, 0.6938, 0.7673, 0.6938, 0.7601, 0.6938, 0.7593, 0.6938, 0.7593, 0.6938, 0.7601, 0.6938, 0.7736, 0.6935, 0.7748, 0.6934, 0.776, 0.6931, 0.777, 0.6925, 0.7779, 0.6918, 0.7787, 0.6908, 0.7793, 0.6898, 0.7796, 0.6886, 0.7797, 0.6874, 0.7796, 0.6862, 0.7793, 0.6851, 0.7787, 0.684, 0.7779, 0.6831, 0.777, 0.6824, 0.776, 0.6818, 0.7748, 0.6814, 0.7736, 0.6813, 0.7724, 0.6814, 0.7713, 0.6818, 0.7702, 0.6824, 0.7693, 0.6831, 0.7685, 0.684, 0.768, 0.6851, 0.7676, 0.6862, 0.7675, 0.6874, 0.7676, 0.6886, 0.768, 0.6898, 0.7685, 0.6908, 0.7693, 0.6918, 0.7702, 0.6925, 0.7713, 0.6931, 0.7724, 0.6934, 0.7736, 0.6938, 0.7728, 0.6938, 0.7728, 0.6938, 0.7736, 0.6938, 0.7625, 0.6938, 0.7617, 0.6938, 0.7617, 0.6938, 0.7625, 0.6938, 0.7728, 0.6938, 0.772, 0.6938, 0.772, 0.6938, 0.7728, 0.6938, 0.7617, 0.6938, 0.7609, 0.6938, 0.7609, 0.6938, 0.7617, 0.6938, 0.772, 0.6938, 0.7712, 0.6938, 0.7712, 0.6938, 0.772, 0.6938, 0.7609, 0.6938, 0.7601, 0.6938, 0.7601, 0.6938, 0.7609, 0.6938, 0.7712, 0.6938, 0.7704, 0.6938, 0.7704, 0.6938, 0.7712, 0.6938, 0.7601, 0.6938, 0.7593, 0.6938, 0.7593, 0.6938, 0.7601, 0.6938, 0.7704, 0.6938, 0.7696, 0.6938, 0.7696, 0.6938, 0.7704, 0.6938, 0.7593, 0.6938, 0.7585, 0.6938, 0.7585, 0.6938, 0.7593, 0.6938, 0.7696, 0.6938, 0.7688, 0.6938, 0.7688, 0.6938, 0.7696, 0.6938, 0.78, 0.6938, 0.7792, 0.6938, 0.7792, 0.6938, 0.78, 0.6938, 0.7585, 0.6938, 0.7577, 0.6938, 0.7577, 0.6938, 0.7585, 0.6938, 0.7688, 0.6938, 0.768, 0.6938, 0.768, 0.6938, 0.7688, 0.6938, 0.7792, 0.6938, 0.7784, 0.6938, 0.7784, 0.6938, 0.7792, 0.6938, 0.7577, 0.6938, 0.7569, 0.6938, 0.7569, 0.6938, 0.7577, 0.6938, 0.768, 0.6938, 0.7673, 0.6938, 0.7673, 0.6938, 0.768, 0.6938, 0.7784, 0.6938, 0.7776, 0.6938, 0.7776, 0.6938, 0.7784, 0.6938, 0.7569, 0.6938, 0.7561, 0.6938, 0.7561, 0.6938, 0.7569, 0.6938, 0.7673, 0.6938, 0.7665, 0.6938, 0.7665, 0.6938, 0.7673, 0.6938, 0.7776, 0.6938, 0.7768, 0.6938, 0.7768, 0.6938, 0.7776, 0.6938, 0.7561, 0.6938, 0.7553, 0.6938, 0.7553, 0.6938, 0.7561, 0.6938, 0.7665, 0.6938, 0.7657, 0.6938, 0.7657, 0.6938, 0.7665, 0.6938, 0.7768, 0.6938, 0.776, 0.6938, 0.776, 0.6938, 0.7768, 0.6938, 0.7553, 0.6938, 0.7545, 0.6938, 0.7545, 0.6938, 0.7553, 0.6938, 0.7657, 0.6938, 0.7649, 0.6938, 0.7649, 0.6938, 0.7657, 0.6938, 0.776, 0.6938, 0.7752, 0.6938, 0.7752, 0.6938, 0.776, 0.6938, 0.7649, 0.6938, 0.7641, 0.6938, 0.7641, 0.6938, 0.7649, 0.6938, 0.7752, 0.6938, 0.7744, 0.6938, 0.7744, 0.6938, 0.7752, 0.6938, 0.7641, 0.6938, 0.7633, 0.6938, 0.7633, 0.6938, 0.7641, 0.6938, 0.7744, 0.6938, 0.7736, 0.6938, 0.7736, 0.6938, 0.7744, 0.6938, 0.7776, 0.7065, 0.7784, 0.7065, 0.7784, 0.7065, 0.7776, 0.7065, 0.7792, 0.7065, 0.7792, 0.7065, 0.7792, 0.7065, 0.7792, 0.7065, 0.7728, 0.7065, 0.7736, 0.7065, 0.7736, 0.7065, 0.7728, 0.7065, 0.7657, 0.7065, 0.7665, 0.7065, 0.7665, 0.7065, 0.7657, 0.7065, 0.7585, 0.7065, 0.7593, 0.7065, 0.7593, 0.7065, 0.7585, 0.7065, 0.776, 0.7065, 0.7768, 0.7065, 0.7768, 0.7065, 0.776, 0.7065, 0.7688, 0.7065, 0.7696, 0.7065, 0.7696, 0.7065, 0.7688, 0.7065, 0.7617, 0.7065, 0.7625, 0.7065, 0.7625, 0.7065, 0.7617, 0.7065, 0.7792, 0.7065, 0.78, 0.7065, 0.78, 0.7065, 0.7792, 0.7065, 0.7545, 0.7065, 0.7553, 0.7065, 0.7553, 0.7065, 0.7545, 0.7065, 0.7633, 0.7065, 0.7625, 0.7065, 0.7625, 0.7065, 0.7633, 0.7065, 0.7601, 0.7065, 0.7601, 0.7065, 0.7601, 0.7065, 0.7601, 0.7065, 0.7561, 0.7065, 0.7561, 0.7065, 0.7561, 0.7065, 0.7561, 0.7065, 0.7752, 0.7065, 0.776, 0.7065, 0.776, 0.7065, 0.7752, 0.7065, 0.768, 0.7065, 0.7688, 0.7065, 0.7688, 0.7065, 0.768, 0.7065, 0.7609, 0.7065, 0.7617, 0.7065, 0.7617, 0.7065, 0.7609, 0.7065, 0.7577, 0.7065, 0.7585, 0.7065, 0.7585, 0.7065, 0.7577, 0.7065, 0.7712, 0.7065, 0.772, 0.7065, 0.772, 0.7065, 0.7712, 0.7065, 0.7641, 0.7065, 0.7649, 0.7065, 0.7649, 0.7065, 0.7641, 0.7065, 0.7569, 0.7065, 0.7577, 0.7065, 0.7577, 0.7065, 0.7569, 0.7065, 0.7673, 0.7065, 0.7673, 0.7065, 0.7673, 0.7065, 0.7673, 0.7065, 0.7625, 0.7065, 0.7625, 0.7065, 0.7625, 0.7065, 0.7625, 0.7065, 0.7649, 0.7065, 0.7657, 0.7065, 0.7657, 0.7065, 0.7649, 0.7065, 0.7776, 0.7065, 0.7784, 0.7065, 0.7784, 0.7065, 0.7776, 0.7065, 0.7704, 0.7065, 0.7712, 0.7065, 0.7712, 0.7065, 0.7704, 0.7065, 0.7633, 0.7065, 0.7641, 0.7065, 0.7641, 0.7065, 0.7633, 0.7065, 0.7561, 0.7065, 0.7569, 0.7065, 0.7569, 0.7065, 0.7561, 0.7065, 0.7736, 0.7065, 0.7744, 0.7065, 0.7744, 0.7065, 0.7736, 0.7065, 0.7665, 0.7065, 0.7673, 0.7065, 0.7673, 0.7065, 0.7665, 0.7065, 0.7593, 0.7065, 0.7601, 0.7065, 0.7601, 0.7065, 0.7593, 0.7065, 0.772, 0.7065, 0.7728, 0.7065, 0.7728, 0.7065, 0.772, 0.7065, 0.7752, 0.7065, 0.7744, 0.7065, 0.7744, 0.7065, 0.7752, 0.7065, 0.7752, 0.7065, 0.776, 0.7065, 0.776, 0.7065, 0.7752, 0.7065, 0.7561, 0.7065, 0.7569, 0.7065, 0.7569, 0.7065, 0.7561, 0.7065, 0.7665, 0.7065, 0.7673, 0.7065, 0.7673, 0.7065, 0.7665, 0.7065, 0.7768, 0.7065, 0.7776, 0.7065, 0.7776, 0.7065, 0.7768, 0.7065, 0.7553, 0.7065, 0.7561, 0.7065, 0.7561, 0.7065, 0.7553, 0.7065, 0.7657, 0.7065, 0.7665, 0.7065, 0.7665, 0.7065, 0.7657, 0.7065, 0.776, 0.7065, 0.7768, 0.7065, 0.7768, 0.7065, 0.776, 0.7065, 0.7545, 0.7065, 0.7553, 0.7065, 0.7553, 0.7065, 0.7545, 0.7065, 0.7649, 0.7065, 0.7657, 0.7065, 0.7657, 0.7065, 0.7649, 0.7065, 0.7752, 0.7065, 0.776, 0.7065, 0.776, 0.7065, 0.7752, 0.7065, 0.7641, 0.7065, 0.7649, 0.7065, 0.7649, 0.7065, 0.7641, 0.7065, 0.7744, 0.7065, 0.7752, 0.7065, 0.7752, 0.7065, 0.7744, 0.7065, 0.7633, 0.7065, 0.7641, 0.7065, 0.7641, 0.7065, 0.7633, 0.7065, 0.7736, 0.7065, 0.7744, 0.7065, 0.7744, 0.7065, 0.7736, 0.7065, 0.7625, 0.7065, 0.7633, 0.7065, 0.7633, 0.7065, 0.7625, 0.7065, 0.7728, 0.7065, 0.7736, 0.7065, 0.7736, 0.7065, 0.7728, 0.7065, 0.7617, 0.7065, 0.7625, 0.7065, 0.7625, 0.7065, 0.7617, 0.7065, 0.772, 0.7065, 0.7728, 0.7065, 0.7728, 0.7065, 0.772, 0.7065, 0.7609, 0.7065, 0.7617, 0.7065, 0.7617, 0.7065, 0.7609, 0.7065, 0.7712, 0.7065, 0.772, 0.7065, 0.772, 0.7065, 0.7712, 0.7065, 0.7601, 0.7065, 0.7609, 0.7065, 0.7609, 0.7065, 0.7601, 0.7065, 0.7704, 0.7065, 0.7712, 0.7065, 0.7712, 0.7065, 0.7704, 0.7065, 0.7593, 0.7065, 0.7601, 0.7065, 0.7601, 0.7065, 0.7593, 0.7065, 0.7696, 0.7065, 0.7704, 0.7065, 0.7704, 0.7065, 0.7696, 0.7065, 0.7585, 0.7065, 0.7593, 0.7065, 0.7593, 0.7065, 0.7585, 0.7065, 0.7688, 0.7065, 0.7696, 0.7065, 0.7696, 0.7065, 0.7688, 0.7065, 0.7792, 0.7065, 0.78, 0.7065, 0.78, 0.7065, 0.7792, 0.7065, 0.7577, 0.7065, 0.7585, 0.7065, 0.7585, 0.7065, 0.7577, 0.7065, 0.768, 0.7065, 0.7688, 0.7065, 0.7688, 0.7065, 0.768, 0.7065, 0.7784, 0.7065, 0.7792, 0.7065, 0.7792, 0.7065, 0.7784, 0.7065, 0.7569, 0.7065, 0.7577, 0.7065, 0.7577, 0.7065, 0.7569, 0.7065, 0.7673, 0.7065, 0.768, 0.7065, 0.768, 0.7065, 0.7673, 0.7065, 0.7728, 0.7065, 0.7736, 0.7065, 0.7736, 0.7065, 0.7728, 0.7065, 0.7641, 0.7065, 0.7649, 0.7065, 0.7649, 0.7065, 0.7641, 0.7065, 0.7744, 0.7065, 0.7752, 0.7065, 0.7752, 0.7065, 0.7744, 0.7065, 0.7633, 0.7065, 0.7641, 0.7065, 0.7641, 0.7065, 0.7633, 0.7065, 0.7665, 0.7065, 0.7657, 0.7065, 0.7657, 0.7065, 0.7665, 0.7065, 0.7569, 0.7065, 0.7569, 0.7065, 0.7569, 0.7065, 0.7569, 0.7065, 0.7728, 0.7065, 0.7736, 0.7065, 0.7736, 0.7065, 0.7728, 0.7065, 0.7617, 0.7065, 0.7625, 0.7065, 0.7625, 0.7065, 0.7617, 0.7065, 0.772, 0.7065, 0.7728, 0.7065, 0.7728, 0.7065, 0.772, 0.7065, 0.7609, 0.7065, 0.7617, 0.7065, 0.7617, 0.7065, 0.7609, 0.7065, 0.7712, 0.7065, 0.772, 0.7065, 0.772, 0.7065, 0.7712, 0.7065, 0.7601, 0.7065, 0.7609, 0.7065, 0.7609, 0.7065, 0.7601, 0.7065, 0.7704, 0.7065, 0.7712, 0.7065, 0.7712, 0.7065, 0.7704, 0.7065, 0.7569, 0.7065, 0.7561, 0.7065, 0.7561, 0.7065, 0.7569, 0.7065, 0.7784, 0.7065, 0.7776, 0.7065, 0.7776, 0.7065, 0.7784, 0.7065, 0.7585, 0.7065, 0.7593, 0.7065, 0.7593, 0.7065, 0.7585, 0.7065, 0.7688, 0.7065, 0.7696, 0.7065, 0.7696, 0.7065, 0.7688, 0.7065, 0.7792, 0.7065, 0.78, 0.7065, 0.78, 0.7065, 0.7792, 0.7065, 0.7577, 0.7065, 0.7585, 0.7065, 0.7585, 0.7065, 0.7577, 0.7065, 0.768, 0.7065, 0.7688, 0.7065, 0.7688, 0.7065, 0.768, 0.7065, 0.7784, 0.7065, 0.7792, 0.7065, 0.7792, 0.7065, 0.7784, 0.7065, 0.7569, 0.7065, 0.7577, 0.7065, 0.7577, 0.7065, 0.7569, 0.7065, 0.7673, 0.7065, 0.768, 0.7065, 0.768, 0.7065, 0.7673, 0.7065, 0.7696, 0.7065, 0.7704, 0.7065, 0.7704, 0.7065, 0.7696, 0.7065, 0.7784, 0.7065, 0.7784, 0.7065, 0.7784, 0.7065, 0.7784, 0.7065, 0.7665, 0.7065, 0.7673, 0.7065, 0.7673, 0.7065, 0.7665, 0.7065, 0.7768, 0.7065, 0.7776, 0.7065, 0.7776, 0.7065, 0.7768, 0.7065, 0.7553, 0.7065, 0.7561, 0.7065, 0.7561, 0.7065, 0.7553, 0.7065, 0.7593, 0.7065, 0.7601, 0.7065, 0.7601, 0.7065, 0.7593, 0.7065, 0.776, 0.7065, 0.7768, 0.7065, 0.7768, 0.7065, 0.776, 0.7065, 0.7545, 0.7065, 0.7553, 0.7065, 0.7553, 0.7065, 0.7545, 0.7065, 0.7649, 0.7065, 0.7657, 0.7065, 0.7657, 0.7065, 0.7649, 0.7065, 0.758, 0.7088, 0.7572, 0.7094, 0.7572, 0.7094, 0.758, 0.7088, 0.7665, 0.7045, 0.7673, 0.7048, 0.7673, 0.7065, 0.7665, 0.7065, 0.754, 0.7081, 0.7548, 0.7073, 0.7548, 0.7073, 0.754, 0.7081, 0.7688, 0.704, 0.7696, 0.7033, 0.7696, 0.7065, 0.7688, 0.7065, 0.758, 0.7075, 0.7588, 0.7081, 0.7588, 0.7081, 0.758, 0.7075, 0.7657, 0.704, 0.7665, 0.7045, 0.7665, 0.7065, 0.7657, 0.7065, 0.7548, 0.7073, 0.7556, 0.707, 0.7556, 0.707, 0.7548, 0.7073, 0.768, 0.7046, 0.7688, 0.704, 0.7688, 0.7065, 0.768, 0.7065, 0.7548, 0.7088, 0.754, 0.7081, 0.754, 0.7081, 0.7548, 0.7088, 0.7657, 0.704, 0.7657, 0.7065, 0.7649, 0.7065, 0.7649, 0.7033, 0.7556, 0.707, 0.7564, 0.7069, 0.7564, 0.7069, 0.7556, 0.707, 0.7673, 0.7048, 0.768, 0.7046, 0.768, 0.7065, 0.7673, 0.7065, 0.3771, 0.03408, 0.3779, 0.03394, 0.3779, 0.03665, 0.3771, 0.03639, 0.3795, 0.03452, 0.3803, 0.03519, 0.3795, 0.03587, 0.3763, 0.03441, 0.3771, 0.03408, 0.3771, 0.03639, 0.3763, 0.03591, 0.3787, 0.0341, 0.3795, 0.03452, 0.3795, 0.03587, 0.3787, 0.03645, 0.3755, 0.03513, 0.3763, 0.03441, 0.3763, 0.03591, 0.3779, 0.03394, 0.3787, 0.0341, 0.3787, 0.03645, 0.3779, 0.03665, 0.7588, 0.7081, 0.758, 0.7088, 0.758, 0.7088, 0.7588, 0.7081, 0.7572, 0.7094, 0.7564, 0.7096, 0.7564, 0.7096, 0.7572, 0.7094, 0.7564, 0.7096, 0.7556, 0.7093, 0.7556, 0.7093, 0.7564, 0.7096, 0.7572, 0.707, 0.758, 0.7075, 0.758, 0.7075, 0.7572, 0.707, 0.7556, 0.7093, 0.7548, 0.7088, 0.7548, 0.7088, 0.7556, 0.7093, 0.7564, 0.7069, 0.7572, 0.707, 0.7572, 0.707, 0.7564, 0.7069, 0.7625, 0.6654, 0.7617, 0.6658, 0.7617, 0.6658, 0.7625, 0.6654, 0.7744, 0.7013, 0.7744, 0.7065, 0.7736, 0.7065, 0.7736, 0.6988, 0.7641, 0.6594, 0.7649, 0.6612, 0.7649, 0.6612, 0.7641, 0.6594, 0.776, 0.7, 0.7768, 0.6986, 0.7768, 0.7065, 0.776, 0.7065, 0.7641, 0.6632, 0.7633, 0.6646, 0.7633, 0.6646, 0.7641, 0.6632, 0.7752, 0.7008, 0.776, 0.7, 0.776, 0.7065, 0.7752, 0.7065, 0.7625, 0.6604, 0.7633, 0.6599, 0.7633, 0.6599, 0.7625, 0.6604, 0.7744, 0.7013, 0.7752, 0.7008, 0.7752, 0.7065, 0.7744, 0.7065, 0.7649, 0.6612, 0.7641, 0.6632, 0.7641, 0.6632, 0.7649, 0.6612, 0.7768, 0.6986, 0.7776, 0.6966, 0.7776, 0.7065, 0.7768, 0.7065, 0.7633, 0.6599, 0.7641, 0.6594, 0.7641, 0.6594, 0.7633, 0.6599, 0.7609, 0.6634, 0.7617, 0.6615, 0.7617, 0.6615, 0.7609, 0.6634, 0.7617, 0.6615, 0.7625, 0.6604, 0.7625, 0.6604, 0.7617, 0.6615, 0.7633, 0.6646, 0.7625, 0.6654, 0.7625, 0.6654, 0.7633, 0.6646, 0.7617, 0.6658, 0.7609, 0.6634, 0.7609, 0.6634, 0.7617, 0.6658, 0.3676, 0.03293, 0.3684, 0.0315, 0.3684, 0.03325, 0.7652, 0.6696, 0.7644, 0.6693, 0.7644, 0.6693, 0.7652, 0.6696, 0.7577, 0.7014, 0.7577, 0.7065, 0.7569, 0.7065, 0.7569, 0.7011, 0.766, 0.6672, 0.7668, 0.667, 0.7668, 0.667, 0.766, 0.6672, 0.7593, 0.7012, 0.7601, 0.7001, 0.7601, 0.7065, 0.7593, 0.7065, 0.766, 0.6697, 0.7652, 0.6696, 0.7652, 0.6696, 0.766, 0.6697, 0.7585, 0.7015, 0.7593, 0.7012, 0.7593, 0.7065, 0.7585, 0.7065, 0.7644, 0.6693, 0.7652, 0.6679, 0.7652, 0.6679, 0.7644, 0.6693, 0.7577, 0.7014, 0.7585, 0.7015, 0.7585, 0.7065, 0.7577, 0.7065, 0.7668, 0.667, 0.7675, 0.6671, 0.7675, 0.6671, 0.7668, 0.667, 0.7601, 0.7001, 0.7609, 0.699, 0.7609, 0.7065, 0.7601, 0.7065, 0.3771, 0.04047, 0.3779, 0.04054, 0.3779, 0.04181, 0.3771, 0.04289, 0.3691, 0.03084, 0.3699, 0.03064, 0.3699, 0.03305, 0.3691, 0.03337, 0.3684, 0.0315, 0.3691, 0.03084, 0.3691, 0.03337, 0.3684, 0.03325, 0.3871, 0.04786, 0.3879, 0.04806, 0.3871, 0.04913, 0.7683, 0.6673, 0.7675, 0.6683, 0.7675, 0.6683, 0.7683, 0.6673, 0.7668, 0.6694, 0.766, 0.6697, 0.766, 0.6697, 0.7668, 0.6694, 0.7675, 0.6683, 0.7668, 0.6694, 0.7668, 0.6694, 0.7675, 0.6683, 0.773, 0.6689, 0.7738, 0.6691, 0.7738, 0.6691, 0.773, 0.6689, 0.7652, 0.6679, 0.766, 0.6672, 0.766, 0.6672, 0.7652, 0.6679, 0.7561, 0.7065, 0.7561, 0.7065, 0.7561, 0.7065, 0.7561, 0.7065, 0.7609, 0.7065, 0.7609, 0.7065, 0.7609, 0.7065, 0.7609, 0.7065, 0.7553, 0.7065, 0.7561, 0.7065, 0.7561, 0.7065, 0.7553, 0.7065, 0.7625, 0.7065, 0.7625, 0.7065, 0.7625, 0.7065, 0.7625, 0.7065, 0.768, 0.7065, 0.768, 0.7065, 0.768, 0.7065, 0.768, 0.7065, 0.7577, 0.7065, 0.7585, 0.7065, 0.7585, 0.7065, 0.7577, 0.7065, 0.7633, 0.7065, 0.7633, 0.7065, 0.7633, 0.7065, 0.7633, 0.7065, 0.7752, 0.7065, 0.7752, 0.7065, 0.7752, 0.7065, 0.7752, 0.7065, 0.7601, 0.7065, 0.7609, 0.7065, 0.7609, 0.7065, 0.7601, 0.7065, 0.7561, 0.7065, 0.7553, 0.7065, 0.7553, 0.7065, 0.7561, 0.7065, 0.7577, 0.7065, 0.7577, 0.7065, 0.7577, 0.7065, 0.7577, 0.7065, 0.7776, 0.7065, 0.7776, 0.7065, 0.7776, 0.7065, 0.7776, 0.7065, 0.772, 0.7065, 0.772, 0.7065, 0.772, 0.7065, 0.772, 0.7065, 0.7784, 0.7065, 0.7792, 0.7065, 0.7792, 0.7065, 0.7784, 0.7065, 0.7728, 0.7065, 0.772, 0.7065, 0.772, 0.7065, 0.7728, 0.7065, 0.7704, 0.7065, 0.7704, 0.7065, 0.7704, 0.7065, 0.7704, 0.7065, 0.7649, 0.7065, 0.7649, 0.7065, 0.7649, 0.7065, 0.7649, 0.7065, 0.7728, 0.7065, 0.7728, 0.7065, 0.7728, 0.7065, 0.7728, 0.7065, 0.7744, 0.7065, 0.7752, 0.7065, 0.7752, 0.7065, 0.7744, 0.7065, 0.7609, 0.7065, 0.7601, 0.7065, 0.7601, 0.7065, 0.7609, 0.7065, 0.7673, 0.7065, 0.768, 0.7065, 0.768, 0.7065, 0.7673, 0.7065, 0.7577, 0.7065, 0.7577, 0.7065, 0.7577, 0.7065, 0.7577, 0.7065, 0.7601, 0.7065, 0.7609, 0.7065, 0.7609, 0.7065, 0.7601, 0.7065, 0.7752, 0.7065, 0.7752, 0.7065, 0.7752, 0.7065, 0.7752, 0.7065, 0.7704, 0.7065, 0.7696, 0.7065, 0.7696, 0.7065, 0.7704, 0.7065, 0.7657, 0.7065, 0.7657, 0.7065, 0.7657, 0.7065, 0.7657, 0.7065, 0.768, 0.7065, 0.768, 0.7065, 0.768, 0.7065, 0.768, 0.7065, 0.7585, 0.7065, 0.7577, 0.7065, 0.7577, 0.7065, 0.7585, 0.7065, 0.7609, 0.7065, 0.7609, 0.7065, 0.7609, 0.7065, 0.7609, 0.7065, 0.7585, 0.7065, 0.7585, 0.7065, 0.7585, 0.7065, 0.7585, 0.7065, 0.7792, 0.7065, 0.7784, 0.7065, 0.7784, 0.7065, 0.7792, 0.7065, 0.7784, 0.7065, 0.7784, 0.7065, 0.7784, 0.7065, 0.7784, 0.7065, 0.7768, 0.7065, 0.7776, 0.7065, 0.7776, 0.7065, 0.7768, 0.7065, 0.768, 0.7065, 0.7673, 0.7065, 0.7673, 0.7065, 0.768, 0.7065, 0.7696, 0.7065, 0.7704, 0.7065, 0.7704, 0.7065, 0.7696, 0.7065, 0.7768, 0.7065, 0.7768, 0.7065, 0.7768, 0.7065, 0.7768, 0.7065, 0.7625, 0.7065, 0.7633, 0.7065, 0.7633, 0.7065, 0.7625, 0.7065, 0.7553, 0.7065, 0.7561, 0.7065, 0.7561, 0.7065, 0.7553, 0.7065, 0.7776, 0.7065, 0.7768, 0.7065, 0.7768, 0.7065, 0.7776, 0.7065, 0.7561, 0.7065, 0.7553, 0.7065, 0.7553, 0.7065, 0.7561, 0.7065, 0.7696, 0.7065, 0.7696, 0.7065, 0.7696, 0.7065, 0.7696, 0.7065, 0.7657, 0.7065, 0.7649, 0.7065, 0.7649, 0.7065, 0.7657, 0.7065, 0.7633, 0.7065, 0.7633, 0.7065, 0.7633, 0.7065, 0.7633, 0.7065, 0.7744, 0.7065, 0.7744, 0.7065, 0.7744, 0.7065, 0.7744, 0.7065, 0.7625, 0.7065, 0.7633, 0.7065, 0.7633, 0.7065, 0.7625, 0.7065, 0.7553, 0.7065, 0.7561, 0.7065, 0.7561, 0.7065, 0.7553, 0.7065, 0.772, 0.7065, 0.7728, 0.7065, 0.7728, 0.7065, 0.772, 0.7065, 0.7649, 0.7065, 0.7657, 0.7065, 0.7657, 0.7065, 0.7649, 0.7065, 0.7577, 0.7065, 0.7585, 0.7065, 0.7585, 0.7065, 0.7577, 0.7065, 0.7784, 0.7065, 0.7792, 0.7065, 0.7792, 0.7065, 0.7784, 0.7065, 0.7744, 0.7065, 0.7752, 0.7065, 0.7752, 0.7065, 0.7744, 0.7065, 0.7673, 0.7065, 0.768, 0.7065, 0.768, 0.7065, 0.7673, 0.7065, 0.7601, 0.7065, 0.7609, 0.7065, 0.7609, 0.7065, 0.7601, 0.7065, 0.7768, 0.7065, 0.7776, 0.7065, 0.7776, 0.7065, 0.7768, 0.7065, 0.7696, 0.7065, 0.7704, 0.7065, 0.7704, 0.7065, 0.7696, 0.7065, 0.7792, 0.7065, 0.7784, 0.7065, 0.7784, 0.7065, 0.7792, 0.7065, 0.7784, 0.7065, 0.7784, 0.7065, 0.7784, 0.7065, 0.7784, 0.7065, 0.7553, 0.7065, 0.7553, 0.7065, 0.7553, 0.7065, 0.7553, 0.7065, 0.7776, 0.7065, 0.7768, 0.7065, 0.7768, 0.7065, 0.7776, 0.7065, 0.7744, 0.7065, 0.7744, 0.7065, 0.7744, 0.7065, 0.7744, 0.7065, 0.7728, 0.7065, 0.7728, 0.7065, 0.7728, 0.7065, 0.7728, 0.7065, 0.7752, 0.7065, 0.7744, 0.7065, 0.7744, 0.7065, 0.7752, 0.7065, 0.7673, 0.7065, 0.7673, 0.7065, 0.7673, 0.7065, 0.7673, 0.7065, 0.7784, 0.7065, 0.7792, 0.7065, 0.7792, 0.7065, 0.7784, 0.7065, 0.7657, 0.7065, 0.7657, 0.7065, 0.7657, 0.7065, 0.7657, 0.7065, 0.7728, 0.7065, 0.772, 0.7065, 0.772, 0.7065, 0.7728, 0.7065, 0.7601, 0.7065, 0.7601, 0.7065, 0.7601, 0.7065, 0.7601, 0.7065, 0.7768, 0.7065, 0.7776, 0.7065, 0.7776, 0.7065, 0.7768, 0.7065, 0.7585, 0.7065, 0.7585, 0.7065, 0.7585, 0.7065, 0.7585, 0.7065, 0.7704, 0.7065, 0.7696, 0.7065, 0.7696, 0.7065, 0.7704, 0.7065, 0.7776, 0.7065, 0.7776, 0.7065, 0.7776, 0.7065, 0.7776, 0.7065, 0.7744, 0.7065, 0.7752, 0.7065, 0.7752, 0.7065, 0.7744, 0.7065, 0.7768, 0.7065, 0.7768, 0.7065, 0.7768, 0.7065, 0.7768, 0.7065, 0.768, 0.7065, 0.7673, 0.7065, 0.7673, 0.7065, 0.768, 0.7065, 0.7704, 0.7065, 0.7704, 0.7065, 0.7704, 0.7065, 0.7704, 0.7065, 0.772, 0.7065, 0.7728, 0.7065, 0.7728, 0.7065, 0.772, 0.7065, 0.7696, 0.7065, 0.7696, 0.7065, 0.7696, 0.7065, 0.7696, 0.7065, 0.7657, 0.7065, 0.7649, 0.7065, 0.7649, 0.7065, 0.7657, 0.7065, 0.7696, 0.7065, 0.7704, 0.7065, 0.7704, 0.7065, 0.7696, 0.7065, 0.7792, 0.7065, 0.7792, 0.7065, 0.7792, 0.7065, 0.7792, 0.7065, 0.7633, 0.7065, 0.7625, 0.7065, 0.7625, 0.7065, 0.7633, 0.7065, 0.7673, 0.7065, 0.768, 0.7065, 0.768, 0.7065, 0.7673, 0.7065, 0.772, 0.7065, 0.772, 0.7065, 0.772, 0.7065, 0.772, 0.7065, 0.7609, 0.7065, 0.7601, 0.7065, 0.7601, 0.7065, 0.7609, 0.7065, 0.7649, 0.7065, 0.7657, 0.7065, 0.7657, 0.7065, 0.7649, 0.7065, 0.7649, 0.7065, 0.7649, 0.7065, 0.7649, 0.7065, 0.7649, 0.7065, 0.7585, 0.7065, 0.7577, 0.7065, 0.7577, 0.7065, 0.7585, 0.7065, 0.7625, 0.7065, 0.7633, 0.7065, 0.7633, 0.7065, 0.7625, 0.7065, 0.7621, 0.6934, 0.7609, 0.6935, 0.7597, 0.6934, 0.7586, 0.6931, 0.7575, 0.6925, 0.7566, 0.6918, 0.7558, 0.6908, 0.7553, 0.6898, 0.7549, 0.6886, 0.7548, 0.6874, 0.7549, 0.6862, 0.7553, 0.6851, 0.7558, 0.684, 0.7566, 0.6831, 0.7575, 0.6824, 0.7586, 0.6818, 0.7597, 0.6814, 0.7609, 0.6813, 0.7621, 0.6814, 0.7632, 0.6818, 0.7643, 0.6824, 0.7652, 0.6831, 0.766, 0.684, 0.7665, 0.6851, 0.7669, 0.6862, 0.767, 0.6874, 0.7669, 0.6886, 0.7665, 0.6898, 0.766, 0.6908, 0.7652, 0.6918, 0.7643, 0.6925, 0.7632, 0.6931, 0.7617, 0.7065, 0.7625, 0.7065, 0.7625, 0.7065, 0.7617, 0.7065, 0.772, 0.7065, 0.7728, 0.7065, 0.7728, 0.7065, 0.772, 0.7065, 0.7609, 0.7065, 0.7617, 0.7065, 0.7617, 0.7065, 0.7609, 0.7065, 0.7712, 0.7065, 0.772, 0.7065, 0.772, 0.7065, 0.7712, 0.7065, 0.7601, 0.7065, 0.7609, 0.7065, 0.7609, 0.7065, 0.7601, 0.7065, 0.7704, 0.7065, 0.7712, 0.7065, 0.7712, 0.7065, 0.7704, 0.7065, 0.7593, 0.7065, 0.7601, 0.7065, 0.7601, 0.7065, 0.7593, 0.7065, 0.7696, 0.7065, 0.7704, 0.7065, 0.7704, 0.7065, 0.7696, 0.7065, 0.7585, 0.7065, 0.7593, 0.7065, 0.7593, 0.7065, 0.7585, 0.7065, 0.7688, 0.7065, 0.7696, 0.7065, 0.7696, 0.7065, 0.7688, 0.7065, 0.7792, 0.7065, 0.78, 0.7065, 0.78, 0.7065, 0.7792, 0.7065, 0.7577, 0.7065, 0.7585, 0.7065, 0.7585, 0.7065, 0.7577, 0.7065, 0.768, 0.7065, 0.7688, 0.7065, 0.7688, 0.7065, 0.768, 0.7065, 0.7784, 0.7065, 0.7792, 0.7065, 0.7792, 0.7065, 0.7784, 0.7065, 0.7569, 0.7065, 0.7577, 0.7065, 0.7577, 0.7065, 0.7569, 0.7065, 0.7673, 0.7065, 0.768, 0.7065, 0.768, 0.7065, 0.7673, 0.7065, 0.7776, 0.7065, 0.7784, 0.7065, 0.7784, 0.7065, 0.7776, 0.7065, 0.7561, 0.7065, 0.7569, 0.7065, 0.7569, 0.7065, 0.7561, 0.7065, 0.7665, 0.7065, 0.7673, 0.7065, 0.7673, 0.7065, 0.7665, 0.7065, 0.7768, 0.7065, 0.7776, 0.7065, 0.7776, 0.7065, 0.7768, 0.7065, 0.7553, 0.7065, 0.7561, 0.7065, 0.7561, 0.7065, 0.7553, 0.7065, 0.7657, 0.7065, 0.7665, 0.7065, 0.7665, 0.7065, 0.7657, 0.7065, 0.776, 0.7065, 0.7768, 0.7065, 0.7768, 0.7065, 0.776, 0.7065, 0.7545, 0.7065, 0.7553, 0.7065, 0.7553, 0.7065, 0.7545, 0.7065, 0.7649, 0.7065, 0.7657, 0.7065, 0.7657, 0.7065, 0.7649, 0.7065, 0.7752, 0.7065, 0.776, 0.7065, 0.776, 0.7065, 0.7752, 0.7065, 0.7641, 0.7065, 0.7649, 0.7065, 0.7649, 0.7065, 0.7641, 0.7065, 0.7744, 0.7065, 0.7752, 0.7065, 0.7752, 0.7065, 0.7744, 0.7065, 0.7633, 0.7065, 0.7641, 0.7065, 0.7641, 0.7065, 0.7633, 0.7065, 0.7736, 0.7065, 0.7744, 0.7065, 0.7744, 0.7065, 0.7736, 0.7065, 0.7625, 0.7065, 0.7633, 0.7065, 0.7633, 0.7065, 0.7625, 0.7065, 0.7736, 0.7065, 0.7744, 0.7065, 0.7744, 0.7065, 0.7736, 0.7065, 0.7625, 0.7065, 0.7633, 0.7065, 0.7633, 0.7065, 0.7625, 0.7065, 0.7593, 0.7065, 0.7601, 0.7065, 0.7601, 0.7065, 0.7593, 0.7065, 0.7696, 0.7065, 0.7704, 0.7065, 0.7704, 0.7065, 0.7696, 0.7065, 0.7776, 0.7065, 0.7784, 0.7065, 0.7784, 0.7065, 0.7776, 0.7065, 0.7561, 0.7065, 0.7569, 0.7065, 0.7569, 0.7065, 0.7561, 0.7065, 0.7657, 0.7065, 0.7665, 0.7065, 0.7665, 0.7065, 0.7657, 0.7065, 0.7776, 0.7065, 0.7776, 0.7065, 0.7776, 0.7065, 0.7776, 0.7065, 0.7601, 0.7065, 0.7601, 0.7065, 0.7601, 0.7065, 0.7601, 0.7065, 0.7776, 0.7065, 0.7784, 0.7065, 0.7784, 0.7065, 0.7776, 0.7065, 0.7561, 0.7065, 0.7569, 0.7065, 0.7569, 0.7065, 0.7561, 0.7065, 0.7561, 0.7065, 0.7561, 0.7065, 0.7561, 0.7065, 0.7561, 0.7065, 0.7704, 0.7065, 0.7704, 0.7065, 0.7704, 0.7065, 0.7704, 0.7065, 0.7665, 0.7065, 0.7665, 0.7065, 0.7665, 0.7065, 0.7665, 0.7065, 0.7657, 0.7065, 0.7665, 0.7065, 0.7665, 0.7065, 0.7657, 0.7065, 0.7593, 0.7065, 0.7593, 0.7065, 0.7593, 0.7065, 0.7593, 0.7065, 0.7744, 0.7065, 0.7736, 0.7065, 0.7736, 0.7065, 0.7744, 0.7065, 0.7633, 0.7065, 0.7625, 0.7065, 0.7625, 0.7065, 0.7633, 0.7065, 0.7696, 0.7065, 0.7696, 0.7065, 0.7696, 0.7065, 0.7696, 0.7065, 0.7744, 0.7065, 0.7744, 0.7065, 0.7744, 0.7065, 0.7744, 0.7065, 0.7657, 0.7065, 0.7657, 0.7065, 0.7657, 0.7065, 0.7657, 0.7065, 0.7736, 0.7065, 0.7744, 0.7065, 0.7744, 0.7065, 0.7736, 0.7065, 0.7633, 0.7065, 0.7633, 0.7065, 0.7633, 0.7065, 0.7633, 0.7065, 0.7625, 0.7065, 0.7633, 0.7065, 0.7633, 0.7065, 0.7625, 0.7065, 0.7736, 0.7065, 0.7736, 0.7065, 0.7736, 0.7065, 0.7736, 0.7065, 0.7601, 0.7065, 0.7593, 0.7065, 0.7593, 0.7065, 0.7601, 0.7065, 0.7704, 0.7065, 0.7696, 0.7065, 0.7696, 0.7065, 0.7704, 0.7065, 0.7625, 0.7065, 0.7625, 0.7065, 0.7625, 0.7065, 0.7625, 0.7065, 0.3843, 0.03066, 0.385, 0.02875, 0.3858, 0.02772, 0.3866, 0.02723, 0.3874, 0.02668, 0.3882, 0.02846, 0.3874, 0.03046, 0.3866, 0.0319, 0.3858, 0.03265, 0.385, 0.03314, 0.7744, 0.6938, 0.7736, 0.6938, 0.7736, 0.6938, 0.7744, 0.6938, 0.7641, 0.6938, 0.7633, 0.6938, 0.7633, 0.6938, 0.7641, 0.6938, 0.7752, 0.6938, 0.7744, 0.6938, 0.7744, 0.6938, 0.7752, 0.6938, 0.7649, 0.6938, 0.7641, 0.6938, 0.7641, 0.6938, 0.7649, 0.6938, 0.776, 0.6938, 0.7752, 0.6938, 0.7752, 0.6938, 0.776, 0.6938, 0.7657, 0.6938, 0.7649, 0.6938, 0.7649, 0.6938, 0.7657, 0.6938, 0.7553, 0.6938, 0.7545, 0.6938, 0.7545, 0.6938, 0.7553, 0.6938, 0.7768, 0.6938, 0.776, 0.6938, 0.776, 0.6938, 0.7768, 0.6938, 0.7665, 0.6938, 0.7657, 0.6938, 0.7657, 0.6938, 0.7665, 0.6938, 0.7561, 0.6938, 0.7553, 0.6938, 0.7553, 0.6938, 0.7561, 0.6938, 0.7776, 0.6938, 0.7768, 0.6938, 0.7768, 0.6938, 0.7776, 0.6938, 0.7673, 0.6938, 0.7665, 0.6938, 0.7665, 0.6938, 0.7673, 0.6938, 0.7569, 0.6938, 0.7561, 0.6938, 0.7561, 0.6938, 0.7569, 0.6938, 0.7784, 0.6938, 0.7776, 0.6938, 0.7776, 0.6938, 0.7784, 0.6938, 0.768, 0.6938, 0.7673, 0.6938, 0.7673, 0.6938, 0.768, 0.6938, 0.7577, 0.6938, 0.7569, 0.6938, 0.7569, 0.6938, 0.7577, 0.6938, 0.7792, 0.6938, 0.7784, 0.6938, 0.7784, 0.6938, 0.7792, 0.6938, 0.7688, 0.6938, 0.768, 0.6938, 0.768, 0.6938, 0.7688, 0.6938, 0.7585, 0.6938, 0.7577, 0.6938, 0.7577, 0.6938, 0.7585, 0.6938, 0.78, 0.6938, 0.7792, 0.6938, 0.7792, 0.6938, 0.78, 0.6938, 0.7696, 0.6938, 0.7688, 0.6938, 0.7688, 0.6938, 0.7696, 0.6938, 0.7593, 0.6938, 0.7585, 0.6938, 0.7585, 0.6938, 0.7593, 0.6938, 0.7704, 0.6938, 0.7696, 0.6938, 0.7696, 0.6938, 0.7704, 0.6938, 0.7601, 0.6938, 0.7593, 0.6938, 0.7593, 0.6938, 0.7601, 0.6938, 0.7712, 0.6938, 0.7704, 0.6938, 0.7704, 0.6938, 0.7712, 0.6938, 0.7609, 0.6938, 0.7601, 0.6938, 0.7601, 0.6938, 0.7609, 0.6938, 0.772, 0.6938, 0.7712, 0.6938, 0.7712, 0.6938, 0.772, 0.6938, 0.7617, 0.6938, 0.7609, 0.6938, 0.7609, 0.6938, 0.7617, 0.6938, 0.7728, 0.6938, 0.772, 0.6938, 0.772, 0.6938, 0.7728, 0.6938, 0.7625, 0.6938, 0.7617, 0.6938, 0.7617, 0.6938, 0.7625, 0.6938, 0.7736, 0.6938, 0.7728, 0.6938, 0.7728, 0.6938, 0.7736, 0.6938, 0.7633, 0.6938, 0.7625, 0.6938, 0.7625, 0.6938, 0.7633, 0.6938, 0.6725, 0.3167, 0.6725, 0.3048, 0.6784, 0.3048, 0.6784, 0.3167, 0.6902, 0.3048, 0.6902, 0.293, 0.6962, 0.293, 0.6962, 0.3048, 0.6902, 0.293, 0.6902, 0.3048, 0.6843, 0.3048, 0.6843, 0.293, 0.6902, 0.2811, 0.6902, 0.293, 0.6843, 0.293, 0.6843, 0.2811, 0.7021, 0.3167, 0.6962, 0.3167, 0.6962, 0.3048, 0.7021, 0.3048, 0.6784, 0.293, 0.6784, 0.2811, 0.6843, 0.2811, 0.6843, 0.293, 0.6962, 0.293, 0.6902, 0.293, 0.6902, 0.2811, 0.6962, 0.2811, 0.708, 0.3167, 0.708, 0.3048, 0.6665, 0.3048, 0.6665, 0.3167, 0.3127, 0.05127, 0.3149, 0.04238, 0.3209, 0.04238, 0.6843, 0.2811, 0.6895, 0.2782, 0.6902, 0.2811, 0.6784, 0.3048, 0.6784, 0.293, 0.6843, 0.293, 0.6843, 0.3048, 0.3068, 0.05127, 0.309, 0.04238, 0.3149, 0.04238, 0.6784, 0.2811, 0.6836, 0.2782, 0.6843, 0.2811, 0.6665, 0.3048, 0.6665, 0.293, 0.6725, 0.293, 0.6725, 0.3048, 0.6784, 0.2811, 0.6784, 0.293, 0.6725, 0.293, 0.6725, 0.2811, 0.3009, 0.05127, 0.3031, 0.04238, 0.309, 0.04238, 0.708, 0.3048, 0.708, 0.293, 0.6665, 0.293, 0.6665, 0.3048, 0.7021, 0.3167, 0.7021, 0.3048, 0.6606, 0.3048, 0.6606, 0.3167, 0.6665, 0.293, 0.6665, 0.2811, 0.6725, 0.2811, 0.6725, 0.293, 0.6725, 0.2811, 0.6776, 0.2782, 0.6784, 0.2811, 0.2949, 0.05127, 0.2972, 0.04238, 0.3031, 0.04238, 0.6665, 0.2811, 0.6717, 0.2782, 0.6725, 0.2811, 0.7021, 0.3048, 0.7021, 0.293, 0.6606, 0.293, 0.6606, 0.3048, 0.708, 0.293, 0.6606, 0.2811, 0.6665, 0.2811, 0.6665, 0.293, 0.3364, 0.05127, 0.2912, 0.04238, 0.2972, 0.04238, 0.6606, 0.2811, 0.6658, 0.2782, 0.6665, 0.2811, 0.7013, 0.2782, 0.7021, 0.2811, 0.6962, 0.2811, 0.7021, 0.293, 0.7021, 0.2811, 0.6606, 0.2811, 0.6606, 0.293, 0.3305, 0.05127, 0.3327, 0.04238, 0.2912, 0.04238, 0.7021, 0.2811, 0.7073, 0.2782, 0.6606, 0.2811, 0.6962, 0.293, 0.6962, 0.2811, 0.7021, 0.2811, 0.7021, 0.293, 0.3268, 0.04238, 0.3327, 0.04238, 0.3246, 0.05127, 0.6954, 0.2782, 0.6962, 0.2811, 0.6902, 0.2811, 0.6962, 0.3048, 0.6962, 0.293, 0.7021, 0.293, 0.7021, 0.3048, 0.6665, 0.3167, 0.6665, 0.3048, 0.6725, 0.3048, 0.6725, 0.3167, 0.6784, 0.3167, 0.6784, 0.3048, 0.6843, 0.3048, 0.6843, 0.3167, 0.6843, 0.3167, 0.6843, 0.3048, 0.6902, 0.3048, 0.6902, 0.3167, 0.6902, 0.3167, 0.6902, 0.3048, 0.6962, 0.3048, 0.6962, 0.3167, 0.3209, 0.04238, 0.3268, 0.04238, 0.3186, 0.05127, 0.6725, 0.3048, 0.6725, 0.293, 0.6784, 0.293, 0.6784, 0.3048, 0.6575, 0.5667, 0.6575, 0.5622, 0.6598, 0.5622, 0.6598, 0.5667, 0.6643, 0.5622, 0.6643, 0.5576, 0.6666, 0.5576, 0.6666, 0.5622, 0.6643, 0.5576, 0.6643, 0.5622, 0.662, 0.5622, 0.662, 0.5576, 0.6643, 0.5531, 0.6643, 0.5576, 0.662, 0.5576, 0.662, 0.5531, 0.6689, 0.5667, 0.6666, 0.5667, 0.6666, 0.5622, 0.6689, 0.5622, 0.6598, 0.5576, 0.6598, 0.5531, 0.662, 0.5531, 0.662, 0.5576, 0.6666, 0.5576, 0.6643, 0.5576, 0.6643, 0.5531, 0.6666, 0.5531, 0.6711, 0.5667, 0.6711, 0.5622, 0.6552, 0.5622, 0.6552, 0.5667, 0.4032, 0.05405, 0.404, 0.05065, 0.4063, 0.05065, 0.662, 0.5531, 0.664, 0.552, 0.6643, 0.5531, 0.6598, 0.5622, 0.6598, 0.5576, 0.662, 0.5576, 0.662, 0.5622, 0.4009, 0.05405, 0.4017, 0.05065, 0.404, 0.05065, 0.6598, 0.5531, 0.6618, 0.552, 0.662, 0.5531, 0.6552, 0.5622, 0.6552, 0.5576, 0.6575, 0.5576, 0.6575, 0.5622, 0.6598, 0.5531, 0.6598, 0.5576, 0.6575, 0.5576, 0.6575, 0.5531, 0.3986, 0.05405, 0.3995, 0.05065, 0.4017, 0.05065, 0.6711, 0.5622, 0.6711, 0.5576, 0.6552, 0.5576, 0.6552, 0.5622, 0.6689, 0.5667, 0.6689, 0.5622, 0.653, 0.5622, 0.653, 0.5667, 0.6552, 0.5576, 0.6552, 0.5531, 0.6575, 0.5531, 0.6575, 0.5576, 0.6575, 0.5531, 0.6595, 0.552, 0.6598, 0.5531, 0.3963, 0.05405, 0.3972, 0.05065, 0.3995, 0.05065, 0.6552, 0.5531, 0.6572, 0.552, 0.6575, 0.5531, 0.6689, 0.5622, 0.6689, 0.5576, 0.653, 0.5576, 0.653, 0.5622, 0.6711, 0.5576, 0.653, 0.5531, 0.6552, 0.5531, 0.6552, 0.5576, 0.4122, 0.05405, 0.3949, 0.05065, 0.3972, 0.05065, 0.653, 0.5531, 0.655, 0.552, 0.6552, 0.5531, 0.6686, 0.552, 0.6689, 0.5531, 0.6666, 0.5531, 0.6689, 0.5576, 0.6689, 0.5531, 0.653, 0.5531, 0.653, 0.5576, 0.41, 0.05405, 0.4108, 0.05065, 0.3949, 0.05065, 0.6689, 0.5531, 0.6708, 0.552, 0.653, 0.5531, 0.6666, 0.5576, 0.6666, 0.5531, 0.6689, 0.5531, 0.6689, 0.5576, 0.4085, 0.05065, 0.4108, 0.05065, 0.4077, 0.05405, 0.6663, 0.552, 0.6666, 0.5531, 0.6643, 0.5531, 0.6984, 0.588, 0.6984, 0.5688, 0.7079, 0.5688, 0.7079, 0.588, 0.6552, 0.5667, 0.6552, 0.5622, 0.6575, 0.5622, 0.6575, 0.5667, 0.6598, 0.5667, 0.6598, 0.5622, 0.662, 0.5622, 0.662, 0.5667, 0.662, 0.5667, 0.662, 0.5622, 0.6643, 0.5622, 0.6643, 0.5667, 0.6643, 0.5667, 0.6643, 0.5622, 0.6666, 0.5622, 0.6666, 0.5667, 0.4063, 0.05065, 0.4085, 0.05065, 0.4054, 0.05405, 0.6575, 0.5622, 0.6575, 0.5576, 0.6598, 0.5576, 0.6598, 0.5622, 0.5846, 0.9616, 0.5846, 0.9712, 0.5798, 0.9712, 0.5798, 0.9616, 0.5702, 0.9712, 0.5702, 0.9808, 0.5653, 0.9808, 0.5653, 0.9712, 0.5702, 0.9808, 0.5702, 0.9712, 0.575, 0.9712, 0.575, 0.9808, 0.5702, 0.9905, 0.5702, 0.9808, 0.575, 0.9808, 0.575, 0.9905, 0.5605, 0.9616, 0.5653, 0.9616, 0.5653, 0.9712, 0.5605, 0.9712, 0.5798, 0.9808, 0.5798, 0.9905, 0.575, 0.9905, 0.575, 0.9808, 0.5653, 0.9808, 0.5702, 0.9808, 0.5702, 0.9905, 0.5653, 0.9905, 0.5557, 0.9616, 0.5557, 0.9712, 0.5894, 0.9712, 0.5894, 0.9616, 0.192, 0.04197, 0.1902, 0.0492, 0.1854, 0.0492, 0.575, 0.9905, 0.5708, 0.9929, 0.5702, 0.9905, 0.5798, 0.9712, 0.5798, 0.9808, 0.575, 0.9808, 0.575, 0.9712, 0.1969, 0.04197, 0.195, 0.0492, 0.1902, 0.0492, 0.5798, 0.9905, 0.5756, 0.9929, 0.575, 0.9905, 0.5894, 0.9712, 0.5894, 0.9808, 0.5846, 0.9808, 0.5846, 0.9712, 0.5798, 0.9905, 0.5798, 0.9808, 0.5846, 0.9808, 0.5846, 0.9905, 0.2017, 0.04197, 0.1999, 0.0492, 0.195, 0.0492, 0.5557, 0.9712, 0.5557, 0.9808, 0.5894, 0.9808, 0.5894, 0.9712, 0.5605, 0.9616, 0.5605, 0.9712, 0.5943, 0.9712, 0.5943, 0.9616, 0.5894, 0.9808, 0.5894, 0.9905, 0.5846, 0.9905, 0.5846, 0.9808, 0.5846, 0.9905, 0.5804, 0.9929, 0.5798, 0.9905, 0.2065, 0.04197, 0.2047, 0.0492, 0.1999, 0.0492, 0.5894, 0.9905, 0.5852, 0.9929, 0.5846, 0.9905, 0.5605, 0.9712, 0.5605, 0.9808, 0.5943, 0.9808, 0.5943, 0.9712, 0.5557, 0.9808, 0.5943, 0.9905, 0.5894, 0.9905, 0.5894, 0.9808, 0.1727, 0.04197, 0.2095, 0.0492, 0.2047, 0.0492, 0.5943, 0.9905, 0.59, 0.9929, 0.5894, 0.9905, 0.5611, 0.9929, 0.5605, 0.9905, 0.5653, 0.9905, 0.5605, 0.9808, 0.5605, 0.9905, 0.5943, 0.9905, 0.5943, 0.9808, 0.1776, 0.04197, 0.1757, 0.0492, 0.2095, 0.0492, 0.5605, 0.9905, 0.5563, 0.9929, 0.5943, 0.9905, 0.5653, 0.9808, 0.5653, 0.9905, 0.5605, 0.9905, 0.5605, 0.9808, 0.1806, 0.0492, 0.1757, 0.0492, 0.1824, 0.04197, 0.5659, 0.9929, 0.5653, 0.9905, 0.5702, 0.9905, 0.5653, 0.9712, 0.5653, 0.9808, 0.5605, 0.9808, 0.5605, 0.9712, 0.5894, 0.9616, 0.5894, 0.9712, 0.5846, 0.9712, 0.5846, 0.9616, 0.5798, 0.9616, 0.5798, 0.9712, 0.575, 0.9712, 0.575, 0.9616, 0.575, 0.9616, 0.575, 0.9712, 0.5702, 0.9712, 0.5702, 0.9616, 0.5702, 0.9616, 0.5702, 0.9712, 0.5653, 0.9712, 0.5653, 0.9616, 0.1854, 0.0492, 0.1806, 0.0492, 0.1872, 0.04197, 0.5846, 0.9712, 0.5846, 0.9808, 0.5798, 0.9808, 0.5798, 0.9712])
me_cylinder.materials.append(mat_mounstroojo)
me_cylinder.materials.append(None)
me_cylinder.update()

# ---- objects
ob_cylinder = bpy.data.objects.new('Cylinder', me_cylinder)

# ---- transforms, parenting, visibility, modifiers, constraints
ob_cylinder.location = (0.0, 0.0, 0.0)
_m = ob_cylinder.modifiers.new('Subdivision', 'SUBSURF')
_m = ob_cylinder.modifiers.new('Auto Smooth', 'NODES')
_m.node_group = ng_auto_smooth
_gi = [s.identifier for s in ng_auto_smooth.interface.items_tree if s.item_type == 'SOCKET' and s.in_out == 'INPUT']
_m[_gi[1]] = 0.5236  # Angle

# ---- collection membership
col_collection.objects.link(ob_cylinder)

# ---- scene / render settings (as saved in the file)
scene.frame_start = 1; scene.frame_end = 250; scene.frame_set(53)
scene.render.engine = 'BLENDER_EEVEE_NEXT'
scene.cycles.sampling_pattern = 'TABULATED_SOBOL'
scene.view_settings.view_transform = 'Filmic'
bpy.context.view_layer.update()

# ---- added for rendering (the .blend has no active camera and no usable light): camera, sun
cam_auto = bpy.data.cameras.new('AutoCamera')
cam_auto.lens = 50.0
cam_auto.sensor_width = 36.0
cam_auto.clip_end = 1000.0
ob_auto_camera = bpy.data.objects.new('AutoCamera', cam_auto)
scene.collection.objects.link(ob_auto_camera)
ob_auto_camera.location = (6.7895, -8.15063, 7.19476)
ob_auto_camera.rotation_euler = (1.09748, -7.21219e-08, 0.694738)
scene.camera = ob_auto_camera
light_auto_sun = bpy.data.lights.new('AutoSun', 'SUN')
light_auto_sun.energy = 3.0
light_auto_sun.angle = 0.0523599
ob_auto_sun = bpy.data.objects.new('AutoSun', light_auto_sun)
scene.collection.objects.link(ob_auto_sun)
ob_auto_sun.rotation_euler = (0.872665, 0.174533, 0.523599)
bpy.context.view_layer.update()
